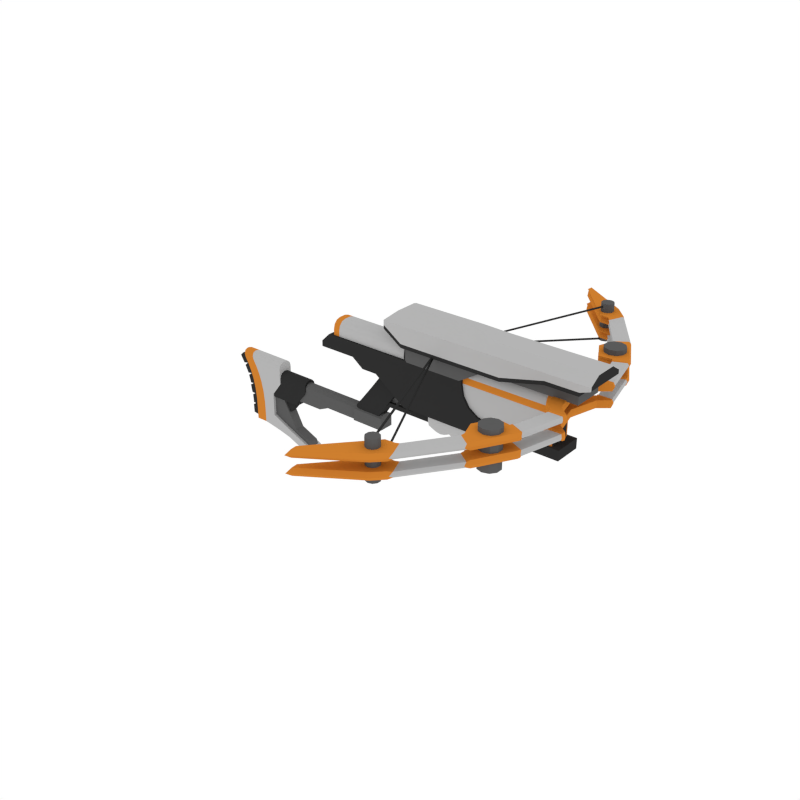 # Source: Crossbow_1.blend  (saved by Blender 2.79.0; exported with 4.5.12 LTS)
import bpy
from mathutils import Matrix  # noqa: F401  (used for matrix-valued properties, if any)

bpy.ops.wm.read_factory_settings(use_empty=True)
scene = bpy.context.scene
scene.name = 'Scene'

# ---- collections
col_collection_1 = bpy.data.collections.new('Collection 1'); scene.collection.children.link(col_collection_1)

# ---- materials (node trees are filled in below, after node groups)
mat_black = bpy.data.materials.new('Black')
mat_black.alpha_threshold = 0.0
mat_black.diffuse_color = (0.0291, 0.0291, 0.0291, 1.0)
mat_black.roughness = 0.5
mat_grey = bpy.data.materials.new('Grey')
mat_grey.alpha_threshold = 0.0
mat_grey.diffuse_color = (0.1025, 0.1025, 0.1025, 1.0)
mat_grey.roughness = 0.5
mat_white = bpy.data.materials.new('White')
mat_white.alpha_threshold = 0.0
mat_white.diffuse_color = (0.4575, 0.4575, 0.4575, 1.0)
mat_white.roughness = 0.5
mat_main = bpy.data.materials.new('Main')
mat_main.alpha_threshold = 0.0
mat_main.diffuse_color = (0.6152, 0.2113, 0.02862, 1.0)
mat_main.roughness = 0.5

# ---- node groups
ng_auto_smooth = bpy.data.node_groups.new('Auto Smooth', 'GeometryNodeTree')
_s = ng_auto_smooth.interface.new_socket(name='Geometry', in_out='OUTPUT', socket_type='NodeSocketGeometry')
_s = ng_auto_smooth.interface.new_socket(name='Geometry', in_out='INPUT', socket_type='NodeSocketGeometry')
_s = ng_auto_smooth.interface.new_socket(name='Angle', in_out='INPUT', socket_type='NodeSocketFloat')
_s.subtype = 'ANGLE'
_s.min_value = 0.0
_s.max_value = 3.142
ng_auto_smooth.is_modifier = True
_N = ng_auto_smooth.nodes; _L = ng_auto_smooth.links
n0 = _N.new('NodeGroupOutput'); n0.name = 'Group Output'; n0.location = (480, -100)
n1 = _N.new('NodeGroupInput'); n1.name = 'Group Input'; n1.location = (-420, -300)
n2 = _N.new('NodeGroupInput'); n2.name = 'Group Input.001'; n2.location = (-60, -100)
n3 = _N.new('GeometryNodeSetShadeSmooth'); n3.name = 'Set Shade Smooth'; n3.location = (120, -100)
n3.domain = 'EDGE'
n4 = _N.new('GeometryNodeSetShadeSmooth'); n4.name = 'Set Shade Smooth.001'; n4.location = (300, -100)
n5 = _N.new('GeometryNodeInputMeshEdgeAngle'); n5.name = 'Edge Angle'; n5.location = (-420, -220)
n6 = _N.new('GeometryNodeInputEdgeSmooth'); n6.name = 'Is Edge Smooth'; n6.location = (-60, -160)
n7 = _N.new('GeometryNodeInputShadeSmooth'); n7.name = 'Is Face Smooth'; n7.location = (-240, -340)
n8 = _N.new('FunctionNodeBooleanMath'); n8.name = 'Boolean Math'; n8.location = (-60, -220)
n9 = _N.new('FunctionNodeCompare'); n9.name = 'Compare'; n9.location = (-240, -180)
n9.operation = 'LESS_EQUAL'
_L.new(n5.outputs[0], n9.inputs[0])
_L.new(n4.outputs[0], n0.inputs[0])
_L.new(n1.outputs[1], n9.inputs[1])
_L.new(n9.outputs[0], n8.inputs[0])
_L.new(n7.outputs[0], n8.inputs[1])
_L.new(n2.outputs[0], n3.inputs[0])
_L.new(n6.outputs[0], n3.inputs[1])
_L.new(n3.outputs[0], n4.inputs[0])
_L.new(n8.outputs[0], n3.inputs[2])
n0.is_active_output = True

# ---- material node trees

# ---- world
world_world = bpy.data.worlds.new('World'); scene.world = world_world
world_world.color = (1.0, 1.0, 1.0)
world_world.use_sun_shadow = False
world_world.sun_shadow_jitter_overblur = 0.0
world_world.cycles.sampling_method = 'NONE'
world_world.cycles.sample_map_resolution = 256

# ---- meshes
me_cube_114 = bpy.data.meshes.new('Cube.114')
me_cube_114.from_pydata([(-0.09837, -0.02772, -0.1517), (-0.2051, -0.007678, -0.1048), (-0.2023, -0.0177, -0.107), (-0.1946, -0.02504, -0.113), (-0.184, -0.02772, -0.1211), (-0.1203, -0.0177, -0.002698), (-0.1125, -0.02504, -0.00868), (-0.102, -0.02772, -0.01685), (-0.0419, -0.02772, -0.07021), (-0.1231, -0.007678, -0.0005087), (-0.07921, -0.02772, -0.1277), (-0.1647, -0.007678, -0.05422), (-0.1619, -0.0177, -0.05641), (-0.1541, -0.02504, -0.0624), (-0.1436, -0.02772, -0.07057), (0.04728, -0.02772, 0.05169), (-0.03509, -0.007678, 0.1178), (-0.01399, -0.02772, 0.1015), (-0.03226, -0.0177, 0.1156), (-0.02454, -0.02504, 0.1096), (-0.09837, 0.02772, -0.1517), (-0.09837, 1.326e-09, -0.1517), (-0.2051, 1.326e-09, -0.1048), (-0.2051, 0.007678, -0.1048), (-0.2023, 0.0177, -0.107), (-0.1946, 0.02504, -0.113), (-0.184, 0.02772, -0.1211), (-0.0419, 1.326e-09, -0.07021), (-0.1203, 0.0177, -0.002698), (-0.1125, 0.02504, -0.00868), (-0.102, 0.02772, -0.01685), (-0.0419, 0.02772, -0.07021), (-0.1231, 1.326e-09, -0.0005087), (-0.1231, 0.007678, -0.0005087), (-0.07921, 0.02772, -0.1277), (-0.1647, 1.326e-09, -0.05422), (-0.1647, 0.007678, -0.05422), (-0.07921, 1.326e-09, -0.1277), (-0.1619, 0.0177, -0.05641), (-0.1541, 0.02504, -0.0624), (-0.1436, 0.02772, -0.07057), (-0.03509, 1.326e-09, 0.1178), (0.04728, 1.326e-09, 0.05169), (0.04728, 0.02772, 0.05169), (-0.03509, 0.007678, 0.1178), (-0.01399, 0.02772, 0.1015), (-0.03226, 0.0177, 0.1156), (-0.02454, 0.02504, 0.1096), (0.5268, -0.7396, 0.3046), (0.5308, -0.7396, 0.3023), (0.5308, -0.7396, 0.2976), (0.5268, -0.7396, 0.2952), (0.5227, -0.7396, 0.2976), (0.5227, -0.7396, 0.3023), (0.2213, -0.0008914, 0.279), (0.2254, -0.0008914, 0.2769), (0.2254, -0.0008914, 0.2729), (0.2213, -0.0008914, 0.2708), (0.2172, -0.0008914, 0.2729), (0.2172, -0.0008914, 0.2769), (0.5268, -0.7396, 0.1565), (0.5308, -0.7396, 0.1541), (0.5308, -0.7396, 0.1494), (0.5268, -0.7396, 0.1471), (0.5227, -0.7396, 0.1494), (0.5227, -0.7396, 0.1541), (0.2213, -0.0008914, 0.269), (0.2254, -0.0008914, 0.267), (0.2254, -0.0008914, 0.2629), (0.2213, -0.0008914, 0.2608), (0.2172, -0.0008914, 0.2629), (0.2172, -0.0008914, 0.267), (0.2512, -0.07322, 0.276), (0.2553, -0.07322, 0.2739), (0.2553, -0.07322, 0.2698), (0.2512, -0.07322, 0.2677), (0.2471, -0.07322, 0.2698), (0.2471, -0.07322, 0.2739), (0.2513, -0.07348, 0.2821), (0.2554, -0.07348, 0.2801), (0.2554, -0.07348, 0.2759), (0.2513, -0.07348, 0.2738), (0.2472, -0.07348, 0.2759), (0.2472, -0.07348, 0.2801), (0.5268, 0.7397, 0.3046), (0.5308, 0.7397, 0.3023), (0.5308, 0.7397, 0.2976), (0.5268, 0.7397, 0.2952), (0.5227, 0.7397, 0.2976), (0.5227, 0.7397, 0.3023), (0.2213, 0.000987, 0.279), (0.2254, 0.000987, 0.2769), (0.2254, 0.000987, 0.2729), (0.2213, 0.000987, 0.2708), (0.2172, 0.000987, 0.2729), (0.2172, 0.000987, 0.2769), (0.5268, 0.7397, 0.1565), (0.5308, 0.7397, 0.1541), (0.5308, 0.7397, 0.1494), (0.5268, 0.7397, 0.1471), (0.5227, 0.7397, 0.1494), (0.5227, 0.7397, 0.1541), (0.2213, 0.000987, 0.269), (0.2254, 0.000987, 0.267), (0.2254, 0.000987, 0.2629), (0.2213, 0.000987, 0.2608), (0.2172, 0.000987, 0.2629), (0.2172, 0.000987, 0.267), (0.2512, 0.07332, 0.276), (0.2553, 0.07332, 0.2739), (0.2553, 0.07332, 0.2698), (0.2512, 0.07332, 0.2677), (0.2471, 0.07332, 0.2698), (0.2471, 0.07332, 0.2739), (0.2513, 0.07358, 0.2821), (0.2554, 0.07358, 0.2801), (0.2554, 0.07358, 0.2759), (0.2513, 0.07358, 0.2738), (0.2472, 0.07358, 0.2759), (0.2472, 0.07358, 0.2801), (0.02342, -0.09944, 0.3734), (0.9546, -0.09944, 0.3734), (0.02342, -0.09944, 0.3364), (0.9121, -0.09944, 0.326), (0.1091, -0.09944, 0.3734), (0.1091, -0.09944, 0.2786), (0.5224, -0.09944, 0.3734), (0.4868, -0.09944, 0.2786), (0.575, -0.09944, 0.3734), (0.575, -0.09944, 0.2786), (0.7683, -0.09944, 0.3734), (0.7683, -0.09944, 0.326), (0.1091, -0.05256, 0.1845), (0.3381, -0.05256, 0.1845), (0.9546, -0.09944, 0.357), (0.02342, -0.09944, 0.357), (0.1091, -0.09944, 0.357), (0.5224, -0.09944, 0.357), (0.575, -0.09944, 0.357), (0.7683, -0.09944, 0.357), (0.05523, -0.04933, 0.4053), (0.9546, -0.04933, 0.4053), (0.7683, -0.04933, 0.4053), (0.1091, -0.04933, 0.4053), (0.5224, -0.04933, 0.4053), (0.575, -0.04933, 0.4053), (0.09088, -0.01984, 0.4242), (0.1091, -0.01984, 0.4242), (0.4154, -0.01984, 0.4242), (0.1091, -0.07069, 0.2162), (0.3887, -0.07069, 0.2162), (0.9121, -0.09944, 0.3421), (0.1091, -0.09944, 0.2947), (0.4868, -0.09944, 0.2947), (0.575, -0.09944, 0.2947), (0.7683, -0.09944, 0.3421), (0.02342, -0.09944, 0.3525), (0.4868, -0.07069, 0.2786), (0.1091, -0.07069, 0.2786), (0.9545, -0.09271, 0.3734), (0.9545, -0.09271, 0.357), (0.9545, -0.0474, 0.403), (0.9163, -0.09271, 0.3435), (0.02342, -0.09168, 0.3734), (0.02342, -0.09168, 0.357), (0.05406, -0.04458, 0.4041), (0.02342, -0.09168, 0.3541), (0.5606, -0.09944, 0.3734), (0.5606, -0.09944, 0.2786), (0.5606, -0.09944, 0.357), (0.5606, -0.04933, 0.4053), (0.5606, -0.09944, 0.2947), (0.7805, -0.09944, 0.3734), (0.7805, -0.09944, 0.326), (0.7805, -0.09944, 0.357), (0.7805, -0.04933, 0.4053), (0.7805, -0.09944, 0.3421), (0.575, -0.08106, 0.3851), (0.7683, -0.08106, 0.3851), (0.03508, -0.08106, 0.3851), (0.1091, -0.08106, 0.3851), (0.9546, -0.08106, 0.3851), (0.5224, -0.08106, 0.3851), (0.9545, -0.0761, 0.3842), (0.03466, -0.07441, 0.3847), (0.5606, -0.08106, 0.3851), (0.7805, -0.08106, 0.3851), (0.8934, -0.06758, 0.3447), (0.4593, -0.06758, 0.3447), (0.8934, -0.06758, 0.2729), (0.4593, -0.06758, 0.2729), (0.02342, 0.09953, 0.3734), (0.9546, 0.09953, 0.3734), (0.02342, 0.09953, 0.3364), (0.9121, 0.09953, 0.326), (0.1091, 0.09953, 0.3734), (0.1091, 0.09953, 0.2786), (0.5224, 0.09953, 0.3734), (0.4868, 0.09953, 0.2786), (0.575, 0.09953, 0.3734), (0.575, 0.09953, 0.2786), (0.7683, 0.09953, 0.3734), (0.7683, 0.09953, 0.326), (0.1091, 0.05266, 0.1845), (0.3381, 0.05266, 0.1845), (0.9546, 0.09953, 0.357), (0.02342, 0.09953, 0.357), (0.1091, 0.09953, 0.357), (0.5224, 0.09953, 0.357), (0.575, 0.09953, 0.357), (0.7683, 0.09953, 0.357), (0.05523, 0.04942, 0.4053), (0.9546, 0.04942, 0.4053), (0.7683, 0.04942, 0.4053), (0.1091, 0.04942, 0.4053), (0.5224, 0.04942, 0.4053), (0.575, 0.04942, 0.4053), (0.09088, 0.01993, 0.4242), (0.1091, 0.01993, 0.4242), (0.4154, 0.01993, 0.4242), (0.1091, 0.07079, 0.2162), (0.3887, 0.07079, 0.2162), (0.9121, 0.09953, 0.3421), (0.1091, 0.09953, 0.2947), (0.4868, 0.09953, 0.2947), (0.575, 0.09953, 0.2947), (0.7683, 0.09953, 0.3421), (0.02342, 0.09953, 0.3525), (0.4868, 0.07079, 0.2786), (0.1091, 0.07079, 0.2786), (0.9545, 0.0928, 0.3734), (0.9545, 0.0928, 0.357), (0.9545, 0.0475, 0.403), (0.9163, 0.0928, 0.3435), (0.02342, 0.09177, 0.3734), (0.02342, 0.09177, 0.357), (0.05406, 0.04467, 0.4041), (0.02342, 0.09177, 0.3541), (0.5606, 0.09953, 0.3734), (0.5606, 0.09953, 0.2786), (0.5606, 0.09953, 0.357), (0.5606, 0.04942, 0.4053), (0.5606, 0.09953, 0.2947), (0.7805, 0.09953, 0.3734), (0.7805, 0.09953, 0.326), (0.7805, 0.09953, 0.357), (0.7805, 0.04942, 0.4053), (0.7805, 0.09953, 0.3421), (0.575, 0.08116, 0.3851), (0.7683, 0.08116, 0.3851), (0.03508, 0.08116, 0.3851), (0.1091, 0.08116, 0.3851), (0.9546, 0.08116, 0.3851), (0.5224, 0.08116, 0.3851), (0.9545, 0.07619, 0.3842), (0.03466, 0.0745, 0.3847), (0.5606, 0.08116, 0.3851), (0.7805, 0.08116, 0.3851), (0.02342, 4.779e-05, 0.3364), (0.9121, 4.779e-05, 0.326), (0.1091, 4.779e-05, 0.2786), (0.4868, 4.779e-05, 0.2786), (0.575, 4.779e-05, 0.2786), (0.7683, 4.779e-05, 0.326), (0.1091, 4.779e-05, 0.1845), (0.3381, 4.779e-05, 0.1845), (0.05523, 4.779e-05, 0.4053), (0.9546, 4.779e-05, 0.4053), (0.5224, 4.779e-05, 0.4053), (0.575, 4.779e-05, 0.4053), (0.7683, 4.779e-05, 0.4053), (0.09088, 4.779e-05, 0.4242), (0.1091, 4.779e-05, 0.4242), (0.4154, 4.779e-05, 0.4242), (0.1091, 4.779e-05, 0.2162), (0.3887, 4.779e-05, 0.2162), (0.02342, 4.779e-05, 0.3525), (0.9121, 4.779e-05, 0.3421), (0.4868, 4.779e-05, 0.2786), (0.1091, 4.779e-05, 0.2786), (0.9545, 4.779e-05, 0.3734), (0.9545, 4.779e-05, 0.357), (0.9545, 4.779e-05, 0.403), (0.9163, 4.779e-05, 0.3435), (0.02342, 4.779e-05, 0.3734), (0.02342, 4.779e-05, 0.357), (0.05406, 4.779e-05, 0.4041), (0.02342, 4.779e-05, 0.3541), (0.5606, 4.779e-05, 0.4053), (0.5606, 4.779e-05, 0.2786), (0.7805, 4.779e-05, 0.326), (0.7805, 4.779e-05, 0.4053), (0.03466, 4.779e-05, 0.3847), (0.9545, 4.779e-05, 0.3842), (0.8934, 0.06767, 0.3447), (0.4593, 0.06767, 0.3447), (0.8934, 4.779e-05, 0.3447), (0.4593, 4.779e-05, 0.3447), (0.8934, 4.779e-05, 0.2729), (0.8934, 0.06767, 0.2729), (0.4593, 0.06767, 0.2729), (0.4593, 4.779e-05, 0.2729), (0.7635, -0.3657, 0.1302), (0.7635, -0.3657, 0.2981), (0.7904, -0.3744, 0.1302), (0.7904, -0.3744, 0.2981), (0.8071, -0.3973, 0.1302), (0.8071, -0.3973, 0.2981), (0.8071, -0.4256, 0.1302), (0.8071, -0.4256, 0.2981), (0.7904, -0.4485, 0.1302), (0.7904, -0.4485, 0.2981), (0.7635, -0.4573, 0.1302), (0.7635, -0.4573, 0.2981), (0.7366, -0.4485, 0.1302), (0.7366, -0.4485, 0.2981), (0.72, -0.4256, 0.1302), (0.72, -0.4256, 0.2981), (0.72, -0.3973, 0.1302), (0.72, -0.3973, 0.2981), (0.7366, -0.3744, 0.1302), (0.7366, -0.3744, 0.2981), (0.5316, -0.721, 0.1474), (0.5316, -0.721, 0.3149), (0.5481, -0.7263, 0.1474), (0.5481, -0.7263, 0.3149), (0.5582, -0.7403, 0.1474), (0.5582, -0.7403, 0.3149), (0.5582, -0.7577, 0.1474), (0.5582, -0.7577, 0.3149), (0.5481, -0.7717, 0.1474), (0.5481, -0.7717, 0.3149), (0.5316, -0.777, 0.1474), (0.5316, -0.777, 0.3149), (0.5151, -0.7717, 0.1474), (0.5151, -0.7717, 0.3149), (0.5049, -0.7577, 0.1474), (0.5049, -0.7577, 0.3149), (0.5049, -0.7403, 0.1474), (0.5049, -0.7403, 0.3149), (0.5151, -0.7263, 0.1474), (0.5151, -0.7263, 0.3149), (0.7635, 0.3657, 0.1302), (0.7635, 0.3657, 0.2981), (0.7904, 0.3744, 0.1302), (0.7904, 0.3744, 0.2981), (0.8071, 0.3973, 0.1302), (0.8071, 0.3973, 0.2981), (0.8071, 0.4256, 0.1302), (0.8071, 0.4256, 0.2981), (0.7904, 0.4485, 0.1302), (0.7904, 0.4485, 0.2981), (0.7635, 0.4573, 0.1302), (0.7635, 0.4573, 0.2981), (0.7366, 0.4485, 0.1302), (0.7366, 0.4485, 0.2981), (0.72, 0.4256, 0.1302), (0.72, 0.4256, 0.2981), (0.72, 0.3973, 0.1302), (0.72, 0.3973, 0.2981), (0.7366, 0.3744, 0.1302), (0.7366, 0.3744, 0.2981), (0.5316, 0.721, 0.1474), (0.5316, 0.721, 0.3149), (0.5481, 0.7263, 0.1474), (0.5481, 0.7263, 0.3149), (0.5582, 0.7403, 0.1474), (0.5582, 0.7403, 0.3149), (0.5582, 0.7577, 0.1474), (0.5582, 0.7577, 0.3149), (0.5481, 0.7717, 0.1474), (0.5481, 0.7717, 0.3149), (0.5316, 0.777, 0.1474), (0.5316, 0.777, 0.3149), (0.5151, 0.7717, 0.1474), (0.5151, 0.7717, 0.3149), (0.5049, 0.7577, 0.1474), (0.5049, 0.7577, 0.3149), (0.5049, 0.7403, 0.1474), (0.5049, 0.7403, 0.3149), (0.5151, 0.7263, 0.1474), (0.5151, 0.7263, 0.3149), (-0.782, -0.02559, -0.3533), (-0.782, 0.02559, -0.3533), (-0.8194, -0.02559, -0.3543), (-0.8194, 0.02559, -0.3543), (-0.7781, -0.02559, -0.2975), (-0.7825, -0.02559, -0.2398), (-0.7893, -0.02559, -0.1831), (-0.8036, -0.02559, -0.132), (-0.8264, -0.02559, -0.08521), (-0.8448, -0.02559, -0.05371), (-0.8448, 0.02559, -0.05371), (-0.8264, 0.02559, -0.08521), (-0.8036, 0.02559, -0.132), (-0.7893, 0.02559, -0.1831), (-0.7825, 0.02559, -0.2398), (-0.7781, 0.02559, -0.2975), (-0.8192, -0.02559, -0.302), (-0.8217, -0.02559, -0.2499), (-0.8293, -0.02559, -0.1991), (-0.8427, -0.02559, -0.151), (-0.8649, -0.02559, -0.1052), (-0.891, -0.02559, -0.06063), (-0.891, 0.02559, -0.06063), (-0.8649, 0.02559, -0.1052), (-0.8427, 0.02559, -0.151), (-0.8293, 0.02559, -0.1991), (-0.8217, 0.02559, -0.2499), (-0.8192, 0.02559, -0.302), (-0.8406, -0.02559, -0.3502), (-0.8417, -0.02559, -0.311), (-0.8417, 0.02559, -0.311), (-0.8406, 0.02559, -0.3502), (-0.84, -0.02559, -0.2996), (-0.8428, -0.02559, -0.2599), (-0.8428, 0.02559, -0.2599), (-0.84, 0.02559, -0.2996), (-0.8458, -0.02559, -0.2496), (-0.853, -0.02559, -0.2125), (-0.853, 0.02559, -0.2125), (-0.8458, 0.02559, -0.2496), (-0.8509, -0.02559, -0.2016), (-0.8616, -0.02559, -0.1655), (-0.8616, 0.02559, -0.1655), (-0.8509, 0.02559, -0.2016), (-0.864, -0.02559, -0.1552), (-0.8812, -0.02559, -0.1205), (-0.8812, 0.02559, -0.1205), (-0.864, 0.02559, -0.1552), (-0.8873, -0.02559, -0.1101), (-0.9072, -0.02559, -0.07587), (-0.9072, 0.02559, -0.07587), (-0.8873, 0.02559, -0.1101), (0.36, -0.05291, 0.05233), (0.7882, -0.05291, 0.05233), (0.36, -0.05291, 0.2215), (0.36, -0.008126, 0.2722), (0.36, -0.04691, 0.2468), (0.36, -0.03052, 0.2654), (0.7882, -0.008126, 0.2722), (0.7882, -0.05291, 0.2215), (0.7882, -0.03052, 0.2654), (0.7882, -0.04691, 0.2468), (0.36, 0.05291, 0.05233), (0.7882, 0.05291, 0.05233), (0.7882, 5.424e-10, 0.2722), (0.36, 5.423e-10, 0.2722), (0.36, 5.423e-10, 0.05233), (0.36, 0.05291, 0.2215), (0.36, 0.008126, 0.2722), (0.36, 0.04691, 0.2468), (0.36, 0.03052, 0.2654), (0.7882, 0.008126, 0.2722), (0.7882, 0.05291, 0.2215), (0.7882, 0.03052, 0.2654), (0.7882, 0.04691, 0.2468), (0.7882, -0.04166, 0.2431), (0.7882, -0.04699, 0.2205), (0.7882, -0.0271, 0.2595), (0.7882, -0.007216, 0.2656), (0.7882, -0.04699, 0.06139), (0.7882, 5.853e-10, 0.2656), (0.7882, 0.04166, 0.2431), (0.7882, 0.04699, 0.2205), (0.7882, 0.0271, 0.2595), (0.7882, 0.007216, 0.2656), (0.7882, 0.04699, 0.06139), (0.2152, -0.05582, 0.03147), (0.6152, -0.05582, 0.03147), (0.2152, -0.05582, -0.02472), (0.2152, -0.008572, -0.07197), (0.2152, -0.04949, -0.04835), (0.2152, -0.0322, -0.06564), (0.6152, -0.008572, -0.07197), (0.6152, -0.05582, -0.02472), (0.6152, -0.0322, -0.06564), (0.6152, -0.04949, -0.04835), (0.2152, 0.05582, 0.03147), (0.6152, 0.05582, 0.03147), (0.6152, 4.894e-10, -0.07197), (0.2152, 4.894e-10, -0.07197), (0.2152, 4.894e-10, 0.03147), (0.2152, 0.05582, -0.02472), (0.2152, 0.008572, -0.07197), (0.2152, 0.04949, -0.04835), (0.2152, 0.0322, -0.06564), (0.6152, 0.008572, -0.07197), (0.6152, 0.05582, -0.02472), (0.6152, 0.0322, -0.06564), (0.6152, 0.04949, -0.04835), (0.6152, -0.04395, -0.04483), (0.6152, -0.04957, -0.02385), (0.6152, -0.02859, -0.06018), (0.6152, -0.007613, -0.06581), (0.6152, -0.04957, 0.03147), (0.6152, 5.347e-10, -0.06581), (0.6152, 0.04395, -0.04483), (0.6152, 0.04957, -0.02385), (0.6152, 0.02859, -0.06018), (0.6152, 0.007613, -0.06581), (0.6152, 0.04957, 0.03147), (0.5708, -0.05582, 0.03147), (0.4819, -0.05582, 0.03147), (0.393, -0.05582, 0.03147), (0.3041, -0.05582, 0.03147), (0.5708, -0.04949, -0.04835), (0.4819, -0.04949, -0.04835), (0.393, -0.04949, -0.04835), (0.3041, -0.04949, -0.04835), (0.5708, -0.0322, -0.06564), (0.4819, -0.0322, -0.06564), (0.393, -0.0322, -0.06564), (0.3041, -0.0322, -0.06564), (0.5708, -0.008572, -0.07197), (0.4819, -0.008572, -0.07197), (0.393, -0.008572, -0.07197), (0.3041, -0.008572, -0.07197), (0.5708, 0.05582, 0.03147), (0.4819, 0.05582, 0.03147), (0.393, 0.05582, 0.03147), (0.3041, 0.05582, 0.03147), (0.5708, 0.04949, -0.04835), (0.4819, 0.04949, -0.04835), (0.393, 0.04949, -0.04835), (0.3041, 0.04949, -0.04835), (0.5708, 0.0322, -0.06564), (0.4819, 0.0322, -0.06564), (0.393, 0.0322, -0.06564), (0.3041, 0.0322, -0.06564), (0.5708, 0.008572, -0.07197), (0.4819, 0.008572, -0.07197), (0.393, 0.008572, -0.07197), (0.3041, 0.008572, -0.07197), (0.3041, 4.894e-10, -0.07197), (0.393, 4.894e-10, -0.07197), (0.4819, 4.894e-10, -0.07197), (0.5708, 4.894e-10, -0.07197), (0.3041, -0.05582, -0.02472), (0.393, -0.05582, -0.02472), (0.4819, -0.05582, -0.02472), (0.5708, -0.05582, -0.02472), (0.3041, 0.05582, -0.02472), (0.393, 0.05582, -0.02472), (0.4819, 0.05582, -0.02472), (0.5708, 0.05582, -0.02472), (0.5467, -0.05582, 0.03147), (0.506, -0.05582, 0.03147), (0.5263, -0.05582, 0.03147), (0.4578, -0.05582, 0.03147), (0.4171, -0.05582, 0.03147), (0.4374, -0.05582, 0.03147), (0.3689, -0.05582, 0.03147), (0.3282, -0.05582, 0.03147), (0.3485, -0.05582, 0.03147), (0.28, -0.05582, 0.03147), (0.2393, -0.05582, 0.03147), (0.2596, -0.05582, 0.03147), (0.506, -0.04949, -0.05917), (0.5466, -0.04949, -0.05917), (0.5263, -0.04949, -0.06294), (0.4171, -0.04949, -0.05917), (0.4577, -0.04949, -0.05917), (0.4374, -0.04949, -0.06294), (0.3282, -0.04949, -0.05917), (0.3688, -0.04949, -0.05917), (0.3485, -0.04949, -0.06294), (0.2393, -0.04949, -0.05917), (0.2799, -0.04949, -0.05917), (0.2596, -0.04949, -0.06294), (0.506, -0.0322, -0.07647), (0.5466, -0.0322, -0.07647), (0.5263, -0.0322, -0.08024), (0.4171, -0.0322, -0.07647), (0.4577, -0.0322, -0.07647), (0.4374, -0.0322, -0.08024), (0.3282, -0.0322, -0.07647), (0.3688, -0.0322, -0.07647), (0.3485, -0.0322, -0.08024), (0.2393, -0.0322, -0.07647), (0.2799, -0.0322, -0.07647), (0.2596, -0.0322, -0.08024), (0.5466, -0.008572, -0.0828), (0.506, -0.008572, -0.0828), (0.5263, -0.008572, -0.08657), (0.4577, -0.008572, -0.0828), (0.4171, -0.008572, -0.0828), (0.4374, -0.008572, -0.08657), (0.3688, -0.008572, -0.0828), (0.3282, -0.008572, -0.0828), (0.3485, -0.008572, -0.08657), (0.2799, -0.008572, -0.0828), (0.2393, -0.008572, -0.0828), (0.2596, -0.008572, -0.08657), (0.506, 0.05582, 0.03147), (0.5467, 0.05582, 0.03147), (0.5263, 0.05582, 0.03147), (0.4171, 0.05582, 0.03147), (0.4578, 0.05582, 0.03147), (0.4374, 0.05582, 0.03147), (0.3282, 0.05582, 0.03147), (0.3689, 0.05582, 0.03147), (0.3485, 0.05582, 0.03147), (0.2393, 0.05582, 0.03147), (0.28, 0.05582, 0.03147), (0.2596, 0.05582, 0.03147), (0.5466, 0.04949, -0.05917), (0.506, 0.04949, -0.05917), (0.5263, 0.04949, -0.06294), (0.4577, 0.04949, -0.05917), (0.4171, 0.04949, -0.05917), (0.4374, 0.04949, -0.06294), (0.3688, 0.04949, -0.05917), (0.3282, 0.04949, -0.05917), (0.3485, 0.04949, -0.06294), (0.2799, 0.04949, -0.05917), (0.2393, 0.04949, -0.05917), (0.2596, 0.04949, -0.06294), (0.5466, 0.0322, -0.07647), (0.506, 0.0322, -0.07647), (0.5263, 0.0322, -0.08024), (0.4577, 0.0322, -0.07647), (0.4171, 0.0322, -0.07647), (0.4374, 0.0322, -0.08024), (0.3688, 0.0322, -0.07647), (0.3282, 0.0322, -0.07647), (0.3485, 0.0322, -0.08024), (0.2799, 0.0322, -0.07647), (0.2393, 0.0322, -0.07647), (0.2596, 0.0322, -0.08024), (0.506, 0.008572, -0.0828), (0.5466, 0.008572, -0.0828), (0.5263, 0.008572, -0.08657), (0.4171, 0.008572, -0.0828), (0.4577, 0.008572, -0.0828), (0.4374, 0.008572, -0.08657), (0.3282, 0.008572, -0.0828), (0.3688, 0.008572, -0.0828), (0.3485, 0.008572, -0.08657), (0.2393, 0.008572, -0.0828), (0.2799, 0.008572, -0.0828), (0.2596, 0.008572, -0.08657), (0.2393, 4.894e-10, -0.0828), (0.2799, 4.894e-10, -0.0828), (0.2596, 4.894e-10, -0.08657), (0.3282, 4.894e-10, -0.0828), (0.3688, 4.894e-10, -0.0828), (0.3485, 4.894e-10, -0.08657), (0.4171, 4.894e-10, -0.0828), (0.4577, 4.894e-10, -0.0828), (0.4374, 4.894e-10, -0.08657), (0.506, 4.894e-10, -0.0828), (0.5466, 4.894e-10, -0.0828), (0.5263, 4.894e-10, -0.08657), (0.2393, -0.05582, -0.02472), (0.28, -0.05582, -0.02472), (0.2596, -0.05582, -0.02472), (0.3282, -0.05582, -0.02472), (0.3689, -0.05582, -0.02472), (0.3485, -0.05582, -0.02472), (0.4171, -0.05582, -0.02472), (0.4578, -0.05582, -0.02472), (0.4374, -0.05582, -0.02472), (0.506, -0.05582, -0.02472), (0.5467, -0.05582, -0.02472), (0.5263, -0.05582, -0.02472), (0.2393, 0.05582, -0.02472), (0.28, 0.05582, -0.02472), (0.2596, 0.05582, -0.02472), (0.3282, 0.05582, -0.02472), (0.3689, 0.05582, -0.02472), (0.3485, 0.05582, -0.02472), (0.4171, 0.05582, -0.02472), (0.4578, 0.05582, -0.02472), (0.4374, 0.05582, -0.02472), (0.506, 0.05582, -0.02472), (0.5467, 0.05582, -0.02472), (0.5263, 0.05582, -0.02472), (0.2152, 6.126e-10, -0.0687), (0.2152, 6.126e-10, 0.02601), (0.2152, -0.05111, 0.02601), (0.2152, -0.04531, -0.04707), (0.2152, -0.05111, -0.02544), (0.2152, -0.02948, -0.06291), (0.2152, -0.007849, -0.0687), (0.2152, 0.05111, 0.02601), (0.2152, 0.04531, -0.04707), (0.2152, 0.05111, -0.02544), (0.2152, 0.02948, -0.06291), (0.2152, 0.007849, -0.0687), (0.7523, -0.05291, 0.05233), (0.7523, -0.04691, 0.2468), (0.7523, -0.03052, 0.2654), (0.7523, -0.008126, 0.2722), (0.7523, 0.05291, 0.05233), (0.7523, 0.04691, 0.2468), (0.7523, 0.03052, 0.2654), (0.7523, 0.008126, 0.2722), (0.7523, 5.424e-10, 0.2722), (0.7523, -0.05291, 0.2215), (0.7523, 0.05291, 0.2215), (0.36, -0.05291, 0.1917), (0.7882, -0.05291, 0.1917), (0.7882, -0.04699, 0.1925), (0.7523, -0.05291, 0.1917), (0.36, 0.05291, 0.1919), (0.7882, 0.05291, 0.1919), (0.7882, 0.04699, 0.1924), (0.7523, 0.05291, 0.1919), (-0.8058, -0.03497, -0.3674), (-0.8058, -0.03497, -0.3125), (-0.6955, -0.03497, -0.3151), (-0.4747, -0.03497, -0.4155), (-0.4663, -0.03497, -0.457), (-0.6955, -0.03497, -0.2622), (-0.6473, -0.03497, -0.09862), (-0.6955, -0.03497, -0.2072), (-0.6473, -0.03497, -0.144), (-0.8487, -0.03497, -0.1006), (-0.8067, -0.03497, -0.2682), (-0.8228, -0.03497, -0.1662), (-0.8124, -0.03497, -0.2143), (-0.5922, -0.03497, -0.3642), (-0.6054, -0.03497, -0.3986), (-0.8835, -0.004702, -0.04214), (-0.8655, -0.03492, -0.07236), (-0.8811, -0.01981, -0.04619), (-0.8745, -0.03087, -0.05725), (-0.6473, -0.03492, -0.07236), (-0.6473, -0.004702, -0.04214), (-0.6473, -0.03087, -0.05725), (-0.6473, -0.01981, -0.04619), (-0.7053, -0.02268, -0.3246), (-0.4779, -0.02268, -0.4275), (-0.5705, -0.02268, -0.3871), (-0.7053, -0.02268, -0.2249), (-0.4864, -0.02268, -0.3901), (-0.5705, -0.02268, -0.3534), (-0.6379, -0.02268, -0.3559), (-0.6379, -0.02268, -0.2249), (-0.7533, -0.03497, -0.3125), (-0.7533, -0.03497, -0.3674), (-0.7962, -0.03497, -0.1006), (-0.7704, -0.03497, -0.1662), (-0.7599, -0.03497, -0.2143), (-0.7543, -0.03497, -0.2682), (-0.831, -0.004702, -0.04214), (-0.8286, -0.01981, -0.04619), (-0.822, -0.03087, -0.05725), (-0.813, -0.03492, -0.07236), (-0.834, -0.03497, -0.1334), (-0.6473, -0.03497, -0.1213), (-0.7816, -0.03497, -0.1334), (-0.6643, -0.03497, -0.3837), (-0.7369, -0.03497, -0.3696), (-0.8058, 0.03497, -0.3674), (-0.8058, 0.03497, -0.3125), (-0.6955, 0.03497, -0.3151), (-0.4747, 0.03497, -0.4155), (-0.4663, 0.03497, -0.457), (-0.8058, 6.193e-08, -0.3674), (-0.8835, 6.193e-08, -0.04214), (-0.6955, 6.193e-08, -0.3151), (-0.8058, 6.193e-08, -0.3125), (-0.4747, 6.193e-08, -0.4155), (-0.4663, 6.193e-08, -0.457), (-0.6473, 6.193e-08, -0.04214), (-0.8487, 6.193e-08, -0.1006), (-0.8067, 6.193e-08, -0.2682), (-0.8228, 6.193e-08, -0.1662), (-0.8124, 6.193e-08, -0.2143), (-0.6955, 6.193e-08, -0.2622), (-0.6473, 6.193e-08, -0.09862), (-0.6955, 6.193e-08, -0.2072), (-0.6473, 6.193e-08, -0.144), (-0.6955, 0.03497, -0.2622), (-0.6473, 0.03497, -0.09862), (-0.6955, 0.03497, -0.2072), (-0.6473, 0.03497, -0.144), (-0.8487, 0.03497, -0.1006), (-0.8067, 0.03497, -0.2682), (-0.8228, 0.03497, -0.1662), (-0.8124, 0.03497, -0.2143), (-0.5922, 0.03497, -0.3642), (-0.6054, 0.03497, -0.3986), (-0.5922, 6.193e-08, -0.3642), (-0.6054, 6.193e-08, -0.3986), (-0.8835, 0.004702, -0.04214), (-0.8655, 0.03492, -0.07236), (-0.8811, 0.01981, -0.04619), (-0.8745, 0.03087, -0.05725), (-0.6473, 0.03492, -0.07236), (-0.6473, 0.004702, -0.04214), (-0.6473, 0.03087, -0.05725), (-0.6473, 0.01981, -0.04619), (-0.7053, 0.02268, -0.3246), (-0.4779, 0.02268, -0.4275), (-0.7053, 6.193e-08, -0.3246), (-0.4779, 6.193e-08, -0.4275), (-0.5705, 0.02268, -0.3871), (-0.5705, 6.193e-08, -0.3871), (-0.7053, 6.193e-08, -0.2249), (-0.7053, 0.02268, -0.2249), (-0.4864, 6.193e-08, -0.3901), (-0.4864, 0.02268, -0.3901), (-0.5705, 0.02268, -0.3534), (-0.5705, 6.193e-08, -0.3534), (-0.6379, 0.02268, -0.3559), (-0.6379, 6.193e-08, -0.3559), (-0.6379, 0.02268, -0.2249), (-0.6379, 6.193e-08, -0.2249), (-0.831, 6.193e-08, -0.04214), (-0.7533, 0.03497, -0.3125), (-0.7533, 0.03497, -0.3674), (-0.7533, 6.193e-08, -0.3674), (-0.7962, 0.03497, -0.1006), (-0.7704, 0.03497, -0.1662), (-0.7599, 0.03497, -0.2143), (-0.7543, 0.03497, -0.2682), (-0.831, 0.004702, -0.04214), (-0.8286, 0.01981, -0.04619), (-0.822, 0.03087, -0.05725), (-0.813, 0.03492, -0.07236), (-0.834, 6.193e-08, -0.1334), (-0.834, 0.03497, -0.1334), (-0.6473, 0.03497, -0.1213), (-0.6473, 6.193e-08, -0.1213), (-0.7816, 0.03497, -0.1334), (-0.6643, 0.03497, -0.3837), (-0.7369, 0.03497, -0.3696), (-0.7369, 6.193e-08, -0.3696), (-0.6643, 6.193e-08, -0.3837), (-0.02585, -0.0239, -0.03252), (0.2481, -0.0239, 0.03371), (0.1433, -0.0239, 0.03371), (0.103, -0.0239, -0.03252), (0.1433, -0.0239, 0.007796), (0.1184, -0.0239, -0.02945), (0.1315, -0.0239, -0.02071), (0.1402, -0.0239, -0.007633), (0.2481, -0.0239, 0.007796), (0.2481, -0.0239, -0.007633), (0.2481, -0.0239, -0.02071), (0.2481, -0.0239, -0.02945), (0.2481, -0.0239, -0.03252), (-0.02585, -0.0239, -0.05229), (0.103, -0.0239, -0.05229), (0.2481, -0.0239, -0.05229), (-0.03562, -0.01089, 0.0426), (-0.03562, -0.01089, -0.03415), (0.04098, -0.01089, -0.03415), (0.04098, -0.01089, 0.0426), (0.03539, -0.01089, -0.02327), (0.03355, -0.01089, 0.01905), (0.03141, -0.01089, -0.009856), (0.03141, -0.01089, 0.005634), (-0.03562, -0.01089, 0.01905), (-0.03562, -0.01089, -0.02327), (-0.03562, -0.01089, 0.004943), (-0.03562, -0.01089, -0.009164), (0.2481, 9.906e-10, -0.02071), (-0.02585, 0.02391, -0.03252), (0.2481, 0.02391, 0.03371), (0.103, 9.906e-10, -0.05229), (0.1315, 9.906e-10, -0.02071), (0.1433, 0.02391, 0.03371), (0.103, 0.02391, -0.03252), (0.1433, 0.02391, 0.007796), (0.1184, 0.02391, -0.02945), (0.1315, 0.02391, -0.02071), (0.1402, 0.02391, -0.007633), (0.2481, 9.906e-10, -0.03252), (0.103, 9.906e-10, -0.03252), (0.2481, 0.02391, 0.007796), (0.2481, 0.02391, -0.007633), (0.1402, 9.906e-10, -0.007633), (0.2481, 0.02391, -0.02071), (0.1433, 9.906e-10, 0.007796), (0.2481, 0.02391, -0.02945), (0.1184, 9.906e-10, -0.02945), (0.2481, 0.02391, -0.03252), (0.2481, 9.906e-10, -0.02945), (-0.02585, 0.02391, -0.05229), (0.103, 0.02391, -0.05229), (0.2481, 0.02391, -0.05229), (0.2481, 9.906e-10, -0.007633), (0.2481, 9.906e-10, 0.007796), (-0.02585, 9.906e-10, -0.05229), (-0.02585, 9.906e-10, -0.03252), (0.1433, 9.906e-10, 0.03371), (0.2481, 9.906e-10, 0.03371), (0.2481, 9.906e-10, -0.05229), (-0.03562, 9.906e-10, 0.0426), (-0.03562, 0.01089, 0.0426), (-0.03562, 0.01089, -0.03415), (-0.03562, 9.906e-10, -0.03415), (0.04098, 9.906e-10, 0.0426), (0.04098, 9.906e-10, -0.03415), (0.04098, 0.01089, -0.03415), (0.04098, 0.01089, 0.0426), (0.03355, 9.906e-10, 0.01905), (0.03539, 9.906e-10, -0.02327), (0.03141, 9.906e-10, 0.005634), (0.03141, 9.906e-10, -0.009856), (0.03539, 0.01089, -0.02327), (0.03355, 0.01089, 0.01905), (0.03141, 0.01089, -0.009856), (0.03141, 0.01089, 0.005634), (-0.03562, 0.01089, 0.01905), (-0.03562, 0.01089, -0.02327), (-0.03562, 0.01089, 0.004943), (-0.03562, 0.01089, -0.009164), (-0.03562, 9.906e-10, -0.02327), (-0.03562, 9.906e-10, 0.01905), (-0.03562, 9.906e-10, -0.009164), (-0.03562, 9.906e-10, 0.004943), (-0.705, -0.01515, -0.1101), (-0.705, -0.01515, -0.2961), (-0.5793, -0.01515, -0.1101), (-0.6231, -0.01515, -0.2961), (-0.705, -0.01515, -0.2427), (-0.5793, -0.01515, -0.2427), (-0.5375, -0.02606, -0.1961), (-0.05252, -0.03488, -0.1733), (-0.5375, -0.02606, -0.1175), (-0.5375, -0.01328, -0.1037), (-0.05252, -0.01328, -0.1037), (-0.05252, -0.03488, -0.1175), (-0.6589, -0.01515, -0.2961), (-0.6589, -0.01515, -0.1101), (-0.6589, -0.01515, -0.2427), (-0.705, -0.01515, -0.3406), (-0.6589, -0.01515, -0.3406), (-0.705, -0.03121, -0.2203), (-0.5465, -0.03121, -0.2203), (-0.705, -0.03121, -0.119), (-0.705, -0.0023, -0.08773), (-0.705, -0.02734, -0.1034), (-0.705, -0.01676, -0.09192), (-0.4955, -0.0023, -0.08773), (-0.4955, -0.03121, -0.119), (-0.4955, -0.01676, -0.09192), (-0.4955, -0.02734, -0.1034), (-0.4138, -0.02606, -0.1961), (-0.4138, -0.02606, -0.1175), (-0.4138, -0.01328, -0.1037), (-0.3632, -0.02606, -0.1733), (-0.3632, -0.02606, -0.1175), (-0.3632, -0.01328, -0.1037), (-0.705, -0.03121, -0.1432), (-0.4955, -0.03121, -0.1432), (-0.705, -0.03121, -0.2063), (-0.5465, -0.03121, -0.2063), (-0.2109, -0.02606, -0.1733), (-0.2109, -0.02606, -0.1175), (-0.2109, -0.01328, -0.1037), (-0.2048, -0.03488, -0.1733), (-0.2048, -0.03488, -0.1175), (-0.2048, -0.01328, -0.1037), (-0.705, 0.01515, -0.1101), (-0.705, 0.01515, -0.2961), (-0.705, 6.081e-08, -0.1101), (-0.705, 6.081e-08, -0.2961), (-0.5793, 6.081e-08, -0.1101), (-0.5793, 0.01515, -0.1101), (-0.6231, 0.01515, -0.2961), (-0.6231, 6.081e-08, -0.2961), (-0.705, 0.01515, -0.2427), (-0.705, 6.081e-08, -0.2427), (-0.5793, 0.01515, -0.2427), (-0.5793, 6.081e-08, -0.2427), (-0.6589, 6.081e-08, -0.1101), (-0.6589, 6.081e-08, -0.2961), (-0.5375, 6.081e-08, -0.1961), (-0.5375, 0.02606, -0.1961), (-0.5375, 6.081e-08, -0.1037), (-0.05252, 6.081e-08, -0.1733), (-0.05252, 0.03488, -0.1733), (-0.05252, 6.081e-08, -0.1037), (-0.5375, 0.02606, -0.1175), (-0.5375, 0.01328, -0.1037), (-0.05252, 0.01328, -0.1037), (-0.05252, 0.03488, -0.1175), (-0.6589, 0.01515, -0.2961), (-0.6589, 0.01515, -0.1101), (-0.6589, 0.01515, -0.2427), (-0.705, 0.01515, -0.3406), (-0.705, 6.081e-08, -0.3406), (-0.6589, 0.01515, -0.3406), (-0.6589, 6.081e-08, -0.3406), (-0.705, 6.081e-08, -0.08773), (-0.705, 0.03121, -0.2203), (-0.705, 6.081e-08, -0.2203), (-0.4955, 6.081e-08, -0.08773), (-0.5465, 0.03121, -0.2203), (-0.5465, 6.081e-08, -0.2203), (-0.705, 0.03121, -0.119), (-0.705, 0.002301, -0.08773), (-0.705, 0.02734, -0.1034), (-0.705, 0.01676, -0.09192), (-0.4955, 0.002301, -0.08773), (-0.4955, 0.03121, -0.119), (-0.4955, 0.01676, -0.09192), (-0.4955, 0.02734, -0.1034), (-0.4138, 6.081e-08, -0.1037), (-0.4138, 0.02606, -0.1961), (-0.4138, 6.081e-08, -0.1961), (-0.4138, 0.02606, -0.1175), (-0.4138, 0.01328, -0.1037), (-0.3632, 0.02606, -0.1733), (-0.3632, 6.081e-08, -0.1733), (-0.3632, 0.02606, -0.1175), (-0.3632, 6.081e-08, -0.1037), (-0.3632, 0.01328, -0.1037), (-0.705, 0.03121, -0.1432), (-0.4955, 0.03121, -0.1432), (-0.705, 0.03121, -0.2063), (-0.5465, 0.03121, -0.2063), (-0.5465, 6.081e-08, -0.2063), (-0.2109, 0.02606, -0.1733), (-0.2109, 6.081e-08, -0.1733), (-0.2109, 0.02606, -0.1175), (-0.2109, 6.081e-08, -0.1037), (-0.2109, 0.01328, -0.1037), (-0.2048, 0.03488, -0.1733), (-0.2048, 6.081e-08, -0.1733), (-0.2048, 0.03488, -0.1175), (-0.2048, 6.081e-08, -0.1037), (-0.2048, 0.01328, -0.1037), (0.5623, -0.063, 0.06367), (0.3791, -0.063, 0.2067), (0.5032, -0.063, 0.06367), (0.3791, -0.063, 0.1878), (0.4557, -0.063, 0.07312), (0.4154, -0.063, 0.1), (0.3885, -0.063, 0.1403), (0.5623, -0.063, -0.003307), (-0.3479, -0.063, 0.1418), (0.09559, -0.063, -0.003307), (0.09559, -0.063, 0.2067), (-0.05295, -0.063, 0.1025), (-0.05295, -0.063, 0.2067), (0.7834, -0.063, 0.06367), (0.7834, -0.063, 0.01935), (0.6107, -0.063, 0.01935), (0.6107, -0.063, 0.06367), (0.7232, -0.063, 0.01935), (0.7232, -0.063, 0.06367), (0.09559, -0.008074, 0.2871), (0.09559, -0.063, 0.2322), (0.09559, -0.02909, 0.2829), (0.09559, -0.04691, 0.271), (0.09559, -0.05882, 0.2532), (0.3791, -0.063, 0.2322), (0.3791, -0.008074, 0.2871), (0.3791, -0.05882, 0.2532), (0.3791, -0.04691, 0.271), (0.3791, -0.02909, 0.2829), (-0.1244, -0.063, 0.1026), (-0.1244, -0.063, 0.2067), (-0.1777, -0.063, 0.1418), (-0.1777, -0.063, 0.2067), (0.1055, -0.0538, 0.2026), (-0.2874, -0.0538, 0.2026), (-0.2874, -0.01564, 0.2749), (-0.2874, -0.0538, 0.2323), (-0.2874, -0.03472, 0.2692), (-0.2874, -0.04869, 0.2536), (0.1055, -0.0538, 0.2323), (0.1055, -0.01564, 0.2749), (0.1055, -0.04869, 0.2536), (0.1055, -0.03472, 0.2692), (-0.3479, -0.063, 0.1676), (-0.3088, -0.063, 0.2067), (-0.2874, -0.04951, 0.209), (-0.2874, -0.03289, 0.2654), (-0.2874, -0.01627, 0.2702), (-0.2874, -0.04505, 0.2522), (-0.2874, -0.04951, 0.2342), (0.344, -0.063, 0.2067), (0.344, -0.008074, 0.2871), (0.344, -0.02909, 0.2829), (0.344, -0.04691, 0.271), (0.344, -0.05882, 0.2532), (0.344, -0.063, 0.2322), (0.344, -0.063, -0.003307), (0.3294, -0.063, -0.003307), (0.3068, -0.063, -0.003307), (-0.2578, -0.0538, 0.2026), (-0.2578, -0.01564, 0.2749), (-0.2578, -0.03472, 0.2692), (-0.2578, -0.04869, 0.2536), (-0.2578, -0.0538, 0.2323), (0.8265, -0.063, 0.06367), (0.8265, -0.063, 0.01935), (0.3791, 9.906e-10, 0.2067), (0.5623, 9.906e-10, 0.06367), (0.5623, 0.063, 0.06367), (0.3791, 0.063, 0.2067), (0.5032, 0.063, 0.06367), (0.3791, 0.063, 0.1878), (0.4557, 0.063, 0.07312), (0.4154, 0.063, 0.1), (0.3885, 0.063, 0.1403), (0.3791, 9.906e-10, 0.1878), (0.5032, 9.906e-10, 0.06367), (0.3885, 9.906e-10, 0.1403), (0.4154, 9.906e-10, 0.1), (0.4557, 9.906e-10, 0.07312), (0.5623, 9.906e-10, -0.003307), (0.5623, 0.063, -0.003307), (-0.3479, 0.063, 0.1418), (-0.3479, 9.906e-10, 0.1418), (0.09559, 0.063, -0.003307), (0.09559, 9.906e-10, 0.2067), (0.09559, 0.063, 0.2067), (0.09559, 9.906e-10, -0.003307), (-0.05295, 9.906e-10, 0.1025), (-0.05295, 0.063, 0.1025), (-0.05295, 9.906e-10, 0.2067), (-0.05295, 0.063, 0.2067), (0.7834, 0.063, 0.06367), (0.7834, 9.906e-10, 0.06367), (0.7834, 9.906e-10, 0.01935), (0.7834, 0.063, 0.01935), (0.09559, 9.906e-10, 0.2871), (0.3791, 9.906e-10, 0.2871), (0.6107, 0.063, 0.01935), (0.6107, 9.906e-10, 0.01935), (0.6107, 0.063, 0.06367), (0.6107, 9.906e-10, 0.06367), (0.7232, 0.063, 0.01935), (0.7232, 0.063, 0.06367), (0.7232, 9.906e-10, 0.06367), (0.7232, 9.906e-10, 0.01935), (0.09559, 0.008074, 0.2871), (0.09559, 0.063, 0.2322), (0.09559, 0.02909, 0.2829), (0.09559, 0.04691, 0.271), (0.09559, 0.05882, 0.2532), (0.3791, 0.063, 0.2322), (0.3791, 0.008074, 0.2871), (0.3791, 0.05882, 0.2532), (0.3791, 0.04691, 0.271), (0.3791, 0.02909, 0.2829), (-0.1244, 9.906e-10, 0.1025), (-0.1244, 0.063, 0.1026), (-0.1244, 9.906e-10, 0.2067), (-0.1244, 0.063, 0.2067), (-0.1777, 9.906e-10, 0.1418), (-0.1777, 0.063, 0.1418), (-0.1777, 9.906e-10, 0.2067), (-0.1777, 0.063, 0.2067), (0.1055, 9.906e-10, 0.2026), (0.1055, 0.0538, 0.2026), (-0.2874, 9.906e-10, 0.2026), (-0.2874, 0.0538, 0.2026), (-0.2874, 9.906e-10, 0.2749), (0.1055, 9.906e-10, 0.2749), (-0.2874, 0.01564, 0.2749), (-0.2874, 0.0538, 0.2323), (-0.2874, 0.03472, 0.2692), (-0.2874, 0.04869, 0.2536), (0.1055, 0.0538, 0.2323), (0.1055, 0.01564, 0.2749), (0.1055, 0.04869, 0.2536), (0.1055, 0.03472, 0.2692), (-0.3088, 9.906e-10, 0.2067), (-0.3479, 9.906e-10, 0.1676), (-0.3479, 0.063, 0.1676), (-0.3088, 0.063, 0.2067), (-0.2874, 9.906e-10, 0.209), (-0.2874, 0.04951, 0.209), (-0.2874, 9.906e-10, 0.2702), (-0.2874, 0.03289, 0.2654), (-0.2874, 0.01627, 0.2702), (-0.2874, 0.04505, 0.2522), (-0.2874, 0.04951, 0.2342), (0.344, 0.063, 0.2067), (0.344, 9.906e-10, 0.2871), (0.344, 0.008074, 0.2871), (0.344, 0.02909, 0.2829), (0.344, 0.04691, 0.271), (0.344, 0.05882, 0.2532), (0.344, 0.063, 0.2322), (0.344, 9.906e-10, -0.003307), (0.344, 0.063, -0.003307), (0.3294, 0.063, -0.003307), (0.3294, 9.906e-10, -0.003307), (0.3115, 9.906e-10, -0.003307), (0.3068, 0.063, -0.003307), (-0.2578, 9.906e-10, 0.2026), (-0.2578, 0.0538, 0.2026), (-0.2578, 9.906e-10, 0.2749), (-0.2578, 0.01564, 0.2749), (-0.2578, 0.03472, 0.2692), (-0.2578, 0.04869, 0.2536), (-0.2578, 0.0538, 0.2323), (0.8265, 0.063, 0.06367), (0.8265, 9.906e-10, 0.06367), (0.8265, 9.906e-10, 0.01935), (0.8265, 0.063, 0.01935), (0.8394, -0.1597, 0.245), (0.8394, -0.1597, 0.2766), (0.9021, -0.1575, 0.2447), (0.9021, -0.1575, 0.2769), (0.7114, -0.4894, 0.245), (0.7114, -0.4894, 0.2766), (0.7641, -0.5237, 0.2769), (0.7641, -0.5237, 0.2447), (0.5741, -0.6865, 0.245), (0.5741, -0.6865, 0.2766), (0.5988, -0.7549, 0.2769), (0.5988, -0.7549, 0.2447), (0.3395, -0.9108, 0.245), (0.3395, -0.9108, 0.2766), (0.342, -0.9373, 0.2769), (0.342, -0.9373, 0.2447), (0.5583, -0.797, 0.2769), (0.5583, -0.797, 0.2447), (0.534, -0.6898, 0.245), (0.534, -0.6898, 0.2766), (0.8494, -0.3697, 0.2447), (0.7938, -0.3422, 0.245), (0.7938, -0.3422, 0.2766), (0.8494, -0.3697, 0.2769), (0.6868, -0.4209, 0.245), (0.6868, -0.4209, 0.2766), (0.7355, -0.3338, 0.2766), (0.7355, -0.3338, 0.245), (0.7967, -0.1236, 0.245), (0.8595, -0.1219, 0.2769), (0.7967, -0.1236, 0.2766), (0.8595, -0.1219, 0.2447), (0.8431, -0.1636, 0.2608), (0.9073, -0.1613, 0.2608), (0.712, -0.5014, 0.2608), (0.7659, -0.5365, 0.2608), (0.5713, -0.7033, 0.2608), (0.5966, -0.7733, 0.2608), (0.331, -0.933, 0.2608), (0.3336, -0.9602, 0.2608), (0.5302, -0.7067, 0.2608), (0.5552, -0.8165, 0.2608), (0.7964, -0.3506, 0.2608), (0.8534, -0.3787, 0.2608), (0.6868, -0.4311, 0.2608), (0.7367, -0.3419, 0.2608), (0.7994, -0.1267, 0.2608), (0.8637, -0.1249, 0.2608), (0.5832, -0.6734, 0.2717), (0.6098, -0.7394, 0.2719), (0.6098, -0.7394, 0.2497), (0.5832, -0.6734, 0.2499), (0.5807, -0.6898, 0.2608), (0.6079, -0.7575, 0.2608), (0.756, -0.535, 0.2719), (0.756, -0.535, 0.2497), (0.7047, -0.4991, 0.2499), (0.7047, -0.4991, 0.2717), (0.7051, -0.5113, 0.2608), (0.7576, -0.548, 0.2608), (0.7962, -0.3325, 0.245), (0.8522, -0.3584, 0.2769), (0.8522, -0.3584, 0.2447), (0.7962, -0.3325, 0.2766), (0.8563, -0.3671, 0.2608), (0.7989, -0.3406, 0.2608), (0.8372, -0.1688, 0.245), (0.8995, -0.1681, 0.2769), (0.8995, -0.1681, 0.2447), (0.8372, -0.1688, 0.2766), (0.9046, -0.1722, 0.2608), (0.8408, -0.1729, 0.2608), (0.8967, -0.173, 0.2486), (0.852, -0.353, 0.2486), (0.8377, -0.1737, 0.2728), (0.799, -0.3285, 0.2728), (0.9016, -0.1768, 0.2608), (0.8558, -0.3613, 0.2608), (0.8412, -0.1775, 0.2608), (0.8015, -0.3362, 0.2608), (0.799, -0.3285, 0.2488), (0.852, -0.353, 0.273), (0.8377, -0.1737, 0.2488), (0.8967, -0.173, 0.273), (0.8394, -0.1597, 0.176), (0.8394, -0.1597, 0.2077), (0.9021, -0.1575, 0.1758), (0.9021, -0.1575, 0.208), (0.7114, -0.4894, 0.176), (0.7114, -0.4894, 0.2077), (0.7641, -0.5237, 0.208), (0.7641, -0.5237, 0.1758), (0.5741, -0.6865, 0.176), (0.5741, -0.6865, 0.2077), (0.5988, -0.7549, 0.208), (0.5988, -0.7549, 0.1758), (0.3395, -0.9108, 0.176), (0.3395, -0.9108, 0.2077), (0.342, -0.9373, 0.208), (0.342, -0.9373, 0.1758), (0.5583, -0.797, 0.208), (0.5583, -0.797, 0.1758), (0.534, -0.6898, 0.176), (0.534, -0.6898, 0.2077), (0.8494, -0.3697, 0.1758), (0.7938, -0.3422, 0.176), (0.7938, -0.3422, 0.2077), (0.8494, -0.3697, 0.208), (0.6868, -0.4209, 0.176), (0.6868, -0.4209, 0.2077), (0.7355, -0.3338, 0.2077), (0.7355, -0.3338, 0.176), (0.7967, -0.1236, 0.176), (0.8595, -0.1219, 0.208), (0.7967, -0.1236, 0.2077), (0.8595, -0.1219, 0.1758), (0.8431, -0.1636, 0.1919), (0.9073, -0.1613, 0.1919), (0.712, -0.5014, 0.1919), (0.7659, -0.5365, 0.1919), (0.5713, -0.7033, 0.1919), (0.5966, -0.7733, 0.1919), (0.331, -0.933, 0.1919), (0.3336, -0.9602, 0.1919), (0.5302, -0.7067, 0.1919), (0.5552, -0.8165, 0.1919), (0.7964, -0.3506, 0.1919), (0.8534, -0.3787, 0.1919), (0.6868, -0.4311, 0.1919), (0.7367, -0.3419, 0.1919), (0.7994, -0.1267, 0.1919), (0.8637, -0.1249, 0.1919), (0.5832, -0.6734, 0.2028), (0.6098, -0.7394, 0.203), (0.6098, -0.7394, 0.1808), (0.5832, -0.6734, 0.181), (0.5807, -0.6898, 0.1919), (0.6079, -0.7575, 0.1919), (0.756, -0.535, 0.203), (0.756, -0.535, 0.1808), (0.7047, -0.4991, 0.181), (0.7047, -0.4991, 0.2028), (0.7051, -0.5113, 0.1919), (0.7576, -0.548, 0.1919), (0.7962, -0.3325, 0.176), (0.8522, -0.3584, 0.208), (0.8522, -0.3584, 0.1758), (0.7962, -0.3325, 0.2077), (0.8563, -0.3671, 0.1919), (0.7989, -0.3406, 0.1919), (0.8372, -0.1688, 0.176), (0.8995, -0.1681, 0.208), (0.8995, -0.1681, 0.1758), (0.8372, -0.1688, 0.2077), (0.9046, -0.1722, 0.1919), (0.8408, -0.1729, 0.1919), (0.8967, -0.173, 0.1797), (0.852, -0.353, 0.1797), (0.8377, -0.1737, 0.2039), (0.799, -0.3285, 0.2039), (0.9016, -0.1768, 0.1919), (0.8558, -0.3613, 0.1919), (0.8412, -0.1775, 0.1919), (0.8015, -0.3362, 0.1919), (0.799, -0.3285, 0.1799), (0.852, -0.353, 0.2041), (0.8377, -0.1737, 0.1799), (0.8967, -0.173, 0.2041), (0.8394, 0.1597, 0.245), (0.8394, 0.1597, 0.2766), (0.9021, 0.1575, 0.2447), (0.9021, 0.1575, 0.2769), (0.7114, 0.4894, 0.245), (0.7114, 0.4894, 0.2766), (0.7641, 0.5237, 0.2769), (0.7641, 0.5237, 0.2447), (0.5741, 0.6865, 0.245), (0.5741, 0.6865, 0.2766), (0.5988, 0.7549, 0.2769), (0.5988, 0.7549, 0.2447), (0.3395, 0.9108, 0.245), (0.3395, 0.9108, 0.2766), (0.342, 0.9373, 0.2769), (0.342, 0.9373, 0.2447), (0.5583, 0.797, 0.2769), (0.5583, 0.797, 0.2447), (0.534, 0.6898, 0.245), (0.534, 0.6898, 0.2766), (0.8494, 0.3697, 0.2447), (0.7938, 0.3422, 0.245), (0.7938, 0.3422, 0.2766), (0.8494, 0.3697, 0.2769), (0.6868, 0.4209, 0.245), (0.6868, 0.4209, 0.2766), (0.7355, 0.3338, 0.2766), (0.7355, 0.3338, 0.245), (0.7967, 0.1236, 0.245), (0.8595, 0.1219, 0.2769), (0.7967, 0.1236, 0.2766), (0.8595, 0.1219, 0.2447), (0.7819, 2.098e-14, 0.245), (0.7819, 2.163e-14, 0.2766), (0.8277, 2.191e-14, 0.2447), (0.8277, 2.257e-14, 0.2769), (0.8431, 0.1636, 0.2608), (0.9073, 0.1613, 0.2608), (0.8311, 2.231e-14, 0.2608), (0.7842, 2.135e-14, 0.2608), (0.712, 0.5014, 0.2608), (0.7659, 0.5365, 0.2608), (0.5713, 0.7033, 0.2608), (0.5966, 0.7733, 0.2608), (0.331, 0.933, 0.2608), (0.3336, 0.9602, 0.2608), (0.5302, 0.7067, 0.2608), (0.5552, 0.8165, 0.2608), (0.7964, 0.3506, 0.2608), (0.8534, 0.3787, 0.2608), (0.6868, 0.4311, 0.2608), (0.7367, 0.3419, 0.2608), (0.7994, 0.1267, 0.2608), (0.8637, 0.1249, 0.2608), (0.5832, 0.6734, 0.2717), (0.6098, 0.7394, 0.2719), (0.6098, 0.7394, 0.2497), (0.5832, 0.6734, 0.2499), (0.5807, 0.6898, 0.2608), (0.6079, 0.7575, 0.2608), (0.756, 0.535, 0.2719), (0.756, 0.535, 0.2497), (0.7047, 0.4991, 0.2499), (0.7047, 0.4991, 0.2717), (0.7051, 0.5113, 0.2608), (0.7576, 0.548, 0.2608), (0.7962, 0.3325, 0.245), (0.8522, 0.3584, 0.2769), (0.8522, 0.3584, 0.2447), (0.7962, 0.3325, 0.2766), (0.8563, 0.3671, 0.2608), (0.7989, 0.3406, 0.2608), (0.8372, 0.1688, 0.245), (0.8995, 0.1681, 0.2769), (0.8995, 0.1681, 0.2447), (0.8372, 0.1688, 0.2766), (0.9046, 0.1722, 0.2608), (0.8408, 0.1729, 0.2608), (0.8967, 0.173, 0.2486), (0.852, 0.353, 0.2486), (0.8377, 0.1737, 0.2728), (0.799, 0.3285, 0.2728), (0.9016, 0.1768, 0.2608), (0.8558, 0.3613, 0.2608), (0.8412, 0.1775, 0.2608), (0.8015, 0.3362, 0.2608), (0.799, 0.3285, 0.2488), (0.852, 0.353, 0.273), (0.8377, 0.1737, 0.2488), (0.8967, 0.173, 0.273), (0.8394, 0.1597, 0.176), (0.8394, 0.1597, 0.2077), (0.9021, 0.1575, 0.1758), (0.9021, 0.1575, 0.208), (0.7114, 0.4894, 0.176), (0.7114, 0.4894, 0.2077), (0.7641, 0.5237, 0.208), (0.7641, 0.5237, 0.1758), (0.5741, 0.6865, 0.176), (0.5741, 0.6865, 0.2077), (0.5988, 0.7549, 0.208), (0.5988, 0.7549, 0.1758), (0.3395, 0.9108, 0.176), (0.3395, 0.9108, 0.2077), (0.342, 0.9373, 0.208), (0.342, 0.9373, 0.1758), (0.5583, 0.797, 0.208), (0.5583, 0.797, 0.1758), (0.534, 0.6898, 0.176), (0.534, 0.6898, 0.2077), (0.8494, 0.3697, 0.1758), (0.7938, 0.3422, 0.176), (0.7938, 0.3422, 0.2077), (0.8494, 0.3697, 0.208), (0.6868, 0.4209, 0.176), (0.6868, 0.4209, 0.2077), (0.7355, 0.3338, 0.2077), (0.7355, 0.3338, 0.176), (0.7967, 0.1236, 0.176), (0.8595, 0.1219, 0.208), (0.7967, 0.1236, 0.2077), (0.8595, 0.1219, 0.1758), (0.7819, 1.957e-14, 0.176), (0.7819, 2.022e-14, 0.2077), (0.8277, 2.05e-14, 0.1758), (0.8277, 2.116e-14, 0.208), (0.8431, 0.1636, 0.1919), (0.9073, 0.1613, 0.1919), (0.8311, 2.09e-14, 0.1919), (0.7842, 1.994e-14, 0.1919), (0.712, 0.5014, 0.1919), (0.7659, 0.5365, 0.1919), (0.5713, 0.7033, 0.1919), (0.5966, 0.7733, 0.1919), (0.331, 0.933, 0.1919), (0.3336, 0.9602, 0.1919), (0.5302, 0.7067, 0.1919), (0.5552, 0.8165, 0.1919), (0.7964, 0.3506, 0.1919), (0.8534, 0.3787, 0.1919), (0.6868, 0.4311, 0.1919), (0.7367, 0.3419, 0.1919), (0.7994, 0.1267, 0.1919), (0.8637, 0.1249, 0.1919), (0.5832, 0.6734, 0.2028), (0.6098, 0.7394, 0.203), (0.6098, 0.7394, 0.1808), (0.5832, 0.6734, 0.181), (0.5807, 0.6898, 0.1919), (0.6079, 0.7575, 0.1919), (0.756, 0.535, 0.203), (0.756, 0.535, 0.1808), (0.7047, 0.4991, 0.181), (0.7047, 0.4991, 0.2028), (0.7051, 0.5113, 0.1919), (0.7576, 0.548, 0.1919), (0.7962, 0.3325, 0.176), (0.8522, 0.3584, 0.208), (0.8522, 0.3584, 0.1758), (0.7962, 0.3325, 0.2077), (0.8563, 0.3671, 0.1919), (0.7989, 0.3406, 0.1919), (0.8372, 0.1688, 0.176), (0.8995, 0.1681, 0.208), (0.8995, 0.1681, 0.1758), (0.8372, 0.1688, 0.2077), (0.9046, 0.1722, 0.1919), (0.8408, 0.1729, 0.1919), (0.8967, 0.173, 0.1797), (0.852, 0.353, 0.1797), (0.8377, 0.1737, 0.2039), (0.799, 0.3285, 0.2039), (0.9016, 0.1768, 0.1919), (0.8558, 0.3613, 0.1919), (0.8412, 0.1775, 0.1919), (0.8015, 0.3362, 0.1919), (0.799, 0.3285, 0.1799), (0.852, 0.353, 0.2041), (0.8377, 0.1737, 0.1799), (0.8967, 0.173, 0.2041)], [], [(27, 42, 15, 8), (11, 35, 22, 1), (13, 3, 4, 14), (12, 2, 3, 13), (11, 1, 2, 12), (14, 4, 0, 10), (37, 10, 0, 21), (5, 18, 16, 9), (6, 19, 18, 5), (7, 17, 19, 6), (9, 16, 41, 32), (8, 15, 17, 7), (27, 8, 10, 37), (7, 14, 10, 8), (9, 11, 12, 5), (5, 12, 13, 6), (6, 13, 14, 7), (9, 32, 35, 11), (27, 31, 43, 42), (36, 23, 22, 35), (39, 40, 26, 25), (38, 39, 25, 24), (36, 38, 24, 23), (40, 34, 20, 26), (37, 21, 20, 34), (28, 33, 44, 46), (29, 28, 46, 47), (30, 29, 47, 45), (33, 32, 41, 44), (31, 30, 45, 43), (27, 37, 34, 31), (30, 31, 34, 40), (33, 28, 38, 36), (28, 29, 39, 38), (29, 30, 40, 39), (33, 36, 35, 32), (78, 48, 49, 79), (79, 49, 50, 80), (80, 50, 51, 81), (81, 51, 52, 82), (49, 48, 53, 52, 51, 50), (82, 52, 53, 83), (83, 53, 48, 78), (72, 60, 61, 73), (73, 61, 62, 74), (74, 62, 63, 75), (75, 63, 64, 76), (61, 60, 65, 64, 63, 62), (76, 64, 65, 77), (77, 65, 60, 72), (71, 77, 72, 66), (70, 76, 77, 71), (69, 75, 76, 70), (68, 74, 75, 69), (67, 73, 74, 68), (66, 72, 73, 67), (59, 83, 78, 54), (58, 82, 83, 59), (57, 81, 82, 58), (56, 80, 81, 57), (55, 79, 80, 56), (54, 78, 79, 55), (114, 115, 85, 84), (115, 116, 86, 85), (116, 117, 87, 86), (117, 118, 88, 87), (85, 86, 87, 88, 89, 84), (118, 119, 89, 88), (119, 114, 84, 89), (108, 109, 97, 96), (109, 110, 98, 97), (110, 111, 99, 98), (111, 112, 100, 99), (97, 98, 99, 100, 101, 96), (112, 113, 101, 100), (113, 108, 96, 101), (107, 102, 108, 113), (106, 107, 113, 112), (105, 106, 112, 111), (104, 105, 111, 110), (103, 104, 110, 109), (102, 103, 109, 108), (95, 90, 114, 119), (94, 95, 119, 118), (93, 94, 118, 117), (92, 93, 117, 116), (91, 92, 116, 115), (90, 91, 115, 114), (135, 120, 163, 164), (276, 258, 122, 156), (156, 122, 125, 152), (258, 260, 125, 122), (152, 125, 127, 153), (150, 149, 132, 133), (171, 168, 129, 154), (289, 262, 129, 168), (177, 178, 142, 145), (154, 129, 131, 155), (179, 180, 143, 140), (264, 265, 133, 132), (275, 150, 133, 265), (262, 263, 131, 129), (167, 169, 138, 128), (128, 138, 139, 130), (124, 136, 137, 126), (120, 135, 136, 124), (266, 140, 146, 271), (288, 170, 145, 269), (180, 182, 144, 143), (121, 134, 160, 159), (185, 177, 145, 170), (269, 145, 142, 270), (271, 146, 147, 272), (272, 147, 148, 273), (140, 143, 147, 146), (143, 144, 148, 147), (186, 175, 142, 178), (174, 172, 130, 139), (290, 173, 131, 263), (278, 157, 150, 275), (157, 158, 149, 150), (173, 176, 155, 131), (176, 174, 139, 155), (169, 171, 154, 138), (136, 152, 153, 137), (135, 156, 152, 136), (179, 140, 165, 184), (127, 125, 158, 157), (261, 127, 157, 278), (181, 121, 159, 183), (267, 141, 161, 282), (134, 151, 162, 160), (292, 184, 165, 286), (284, 285, 164, 163), (285, 287, 166, 164), (276, 156, 166, 287), (156, 135, 164, 166), (182, 185, 170, 144), (268, 144, 170, 288), (126, 137, 169, 167), (261, 289, 168, 127), (153, 127, 168, 171), (123, 151, 176, 173), (259, 123, 173, 290), (134, 121, 172, 174), (181, 141, 175, 186), (137, 153, 171, 169), (151, 134, 174, 176), (121, 181, 186, 172), (126, 167, 185, 182), (284, 163, 184, 292), (141, 181, 183, 161), (120, 179, 184, 163), (172, 186, 178, 130), (167, 128, 177, 185), (124, 126, 182, 180), (120, 124, 180, 179), (128, 130, 178, 177), (138, 154, 155, 139), (159, 280, 293, 183), (141, 267, 291, 175), (140, 266, 286, 165), (151, 277, 283, 162), (160, 162, 283, 281), (183, 293, 282, 161), (159, 160, 281, 280), (125, 260, 279, 158), (158, 279, 274, 149), (175, 291, 270, 142), (144, 268, 273, 148), (149, 274, 264, 132), (151, 123, 259, 277), (296, 297, 188, 187), (298, 189, 190, 301), (296, 187, 189, 298), (187, 188, 190, 189), (188, 297, 301, 190), (206, 235, 234, 191), (276, 227, 193, 258), (227, 223, 196, 193), (258, 193, 196, 260), (223, 224, 198, 196), (221, 204, 203, 220), (242, 225, 200, 239), (289, 239, 200, 262), (248, 216, 213, 249), (225, 226, 202, 200), (250, 211, 214, 251), (264, 203, 204, 265), (275, 265, 204, 221), (262, 200, 202, 263), (238, 199, 209, 240), (199, 201, 210, 209), (195, 197, 208, 207), (191, 195, 207, 206), (266, 271, 217, 211), (288, 269, 216, 241), (251, 214, 215, 253), (192, 230, 231, 205), (256, 241, 216, 248), (269, 270, 213, 216), (271, 272, 218, 217), (272, 273, 219, 218), (211, 217, 218, 214), (214, 218, 219, 215), (257, 249, 213, 246), (245, 210, 201, 243), (290, 263, 202, 244), (278, 275, 221, 228), (228, 221, 220, 229), (244, 202, 226, 247), (247, 226, 210, 245), (240, 209, 225, 242), (207, 208, 224, 223), (206, 207, 223, 227), (250, 255, 236, 211), (198, 228, 229, 196), (261, 278, 228, 198), (252, 254, 230, 192), (267, 282, 232, 212), (205, 231, 233, 222), (292, 286, 236, 255), (284, 234, 235, 285), (285, 235, 237, 287), (276, 287, 237, 227), (227, 237, 235, 206), (253, 215, 241, 256), (268, 288, 241, 215), (197, 238, 240, 208), (261, 198, 239, 289), (224, 242, 239, 198), (194, 244, 247, 222), (259, 290, 244, 194), (205, 245, 243, 192), (252, 257, 246, 212), (208, 240, 242, 224), (222, 247, 245, 205), (192, 243, 257, 252), (197, 253, 256, 238), (284, 292, 255, 234), (212, 232, 254, 252), (191, 234, 255, 250), (243, 201, 249, 257), (238, 256, 248, 199), (195, 251, 253, 197), (191, 250, 251, 195), (199, 248, 249, 201), (209, 210, 226, 225), (230, 254, 293, 280), (212, 246, 291, 267), (211, 236, 286, 266), (222, 233, 283, 277), (231, 281, 283, 233), (254, 232, 282, 293), (230, 280, 281, 231), (196, 229, 279, 260), (229, 220, 274, 279), (246, 213, 270, 291), (215, 219, 273, 268), (220, 203, 264, 274), (222, 277, 259, 194), (296, 294, 295, 297), (298, 301, 300, 299), (296, 298, 299, 294), (294, 299, 300, 295), (295, 300, 301, 297), (302, 303, 305, 304), (304, 305, 307, 306), (306, 307, 309, 308), (308, 309, 311, 310), (310, 311, 313, 312), (312, 313, 315, 314), (314, 315, 317, 316), (316, 317, 319, 318), (305, 303, 321, 319, 317, 315, 313, 311, 309, 307), (318, 319, 321, 320), (320, 321, 303, 302), (302, 304, 306, 308, 310, 312, 314, 316, 318, 320), (322, 323, 325, 324), (324, 325, 327, 326), (326, 327, 329, 328), (328, 329, 331, 330), (330, 331, 333, 332), (332, 333, 335, 334), (334, 335, 337, 336), (336, 337, 339, 338), (325, 323, 341, 339, 337, 335, 333, 331, 329, 327), (338, 339, 341, 340), (340, 341, 323, 322), (322, 324, 326, 328, 330, 332, 334, 336, 338, 340), (342, 344, 345, 343), (344, 346, 347, 345), (346, 348, 349, 347), (348, 350, 351, 349), (350, 352, 353, 351), (352, 354, 355, 353), (354, 356, 357, 355), (356, 358, 359, 357), (345, 347, 349, 351, 353, 355, 357, 359, 361, 343), (358, 360, 361, 359), (360, 342, 343, 361), (342, 360, 358, 356, 354, 352, 350, 348, 346, 344), (362, 364, 365, 363), (364, 366, 367, 365), (366, 368, 369, 367), (368, 370, 371, 369), (370, 372, 373, 371), (372, 374, 375, 373), (374, 376, 377, 375), (376, 378, 379, 377), (365, 367, 369, 371, 373, 375, 377, 379, 381, 363), (378, 380, 381, 379), (380, 362, 363, 381), (362, 380, 378, 376, 374, 372, 370, 368, 366, 364), (397, 383, 385, 409), (383, 382, 384, 385), (382, 386, 398, 384), (386, 387, 399, 398), (387, 388, 400, 399), (388, 389, 401, 400), (389, 390, 402, 401), (390, 391, 403, 402), (392, 393, 405, 404), (393, 394, 406, 405), (394, 395, 407, 406), (395, 396, 408, 407), (396, 397, 409, 408), (382, 383, 397, 386), (386, 397, 396, 387), (387, 396, 395, 388), (388, 395, 394, 389), (389, 394, 393, 390), (390, 393, 392, 391), (410, 411, 412, 413), (398, 411, 410, 384), (409, 412, 411, 398), (385, 413, 412, 409), (384, 410, 413, 385), (414, 415, 416, 417), (399, 415, 414, 398), (408, 416, 415, 399), (409, 417, 416, 408), (398, 414, 417, 409), (418, 419, 420, 421), (400, 419, 418, 399), (407, 420, 419, 400), (408, 421, 420, 407), (399, 418, 421, 408), (422, 423, 424, 425), (401, 423, 422, 400), (406, 424, 423, 401), (407, 425, 424, 406), (400, 422, 425, 407), (426, 427, 428, 429), (402, 427, 426, 401), (405, 428, 427, 402), (406, 429, 428, 405), (401, 426, 429, 406), (430, 431, 432, 433), (403, 431, 430, 402), (404, 432, 431, 403), (405, 433, 432, 404), (402, 430, 433, 405), (403, 391, 392, 404), (698, 447, 437, 693), (434, 701, 436, 438, 439, 437, 447, 448), (704, 699, 436, 701), (444, 448, 447, 450, 452, 451, 449, 705), (441, 458, 457, 443), (458, 703, 461, 467, 707, 464, 463, 465, 466, 462, 460, 459, 457), (455, 465, 463, 456), (706, 707, 467, 445), (453, 466, 465, 455), (443, 457, 459, 442), (446, 462, 466, 453), (702, 703, 458, 441), (442, 459, 460, 440), (456, 463, 464, 454), (445, 467, 461, 435), (440, 460, 462, 446), (691, 699, 441, 443), (692, 691, 443, 442), (693, 692, 442, 440), (697, 698, 446, 453), (700, 449, 451, 695), (695, 696, 455, 456), (696, 697, 453, 455), (708, 694, 444, 705), (514, 537, 480, 474), (482, 679, 680, 468), (538, 505, 555, 655), (484, 689, 688, 486), (475, 477, 491, 492), (492, 491, 493, 494, 496, 500, 499, 497, 498, 501, 495), (489, 490, 497, 499), (488, 479, 501, 498), (487, 489, 499, 500), (477, 476, 493, 491), (480, 487, 500, 496), (469, 475, 492, 495), (476, 474, 494, 493), (490, 488, 498, 497), (474, 480, 496, 494), (568, 580, 513, 509), (506, 510, 476, 477), (510, 514, 474, 476), (534, 643, 640, 533), (522, 545, 488, 490), (526, 522, 490, 489), (530, 526, 489, 487), (521, 542, 667, 604), (479, 488, 545, 518), (594, 675, 544, 519), (519, 544, 673, 598), (597, 672, 543, 520), (520, 543, 670, 601), (600, 669, 542, 521), (603, 666, 483, 478), (606, 676, 545, 522), (640, 627, 529, 533), (537, 652, 631, 530), (484, 486, 628, 639), (533, 529, 625, 636), (637, 624, 528, 532), (532, 528, 622, 633), (634, 621, 527, 531), (531, 527, 619, 630), (615, 667, 542, 525), (631, 618, 526, 530), (624, 612, 524, 528), (525, 542, 669, 613), (621, 609, 523, 527), (524, 543, 672, 610), (618, 606, 522, 526), (523, 544, 675, 607), (486, 485, 616, 628), (627, 615, 525, 529), (485, 483, 666, 616), (529, 525, 613, 625), (612, 670, 543, 524), (528, 524, 610, 622), (609, 673, 544, 523), (527, 523, 607, 619), (480, 537, 530, 487), (651, 536, 531, 630), (536, 649, 634, 531), (648, 535, 532, 633), (535, 646, 637, 532), (645, 534, 533, 636), (642, 481, 484, 639), (580, 591, 517, 513), (582, 652, 537, 514), (473, 471, 592, 579), (513, 517, 589, 576), (577, 588, 516, 512), (512, 516, 586, 573), (574, 585, 515, 511), (511, 515, 583, 570), (538, 655, 568, 509), (571, 582, 514, 510), (472, 473, 579, 567), (657, 538, 509, 564), (539, 658, 565, 508), (660, 539, 508, 561), (540, 661, 562, 507), (663, 540, 507, 558), (475, 541, 506, 477), (559, 571, 510, 506), (507, 511, 570, 558), (562, 574, 511, 507), (508, 512, 573, 561), (565, 577, 512, 508), (509, 513, 576, 564), (654, 470, 472, 567), (475, 469, 502, 541), (663, 547, 503, 540), (540, 503, 549, 661), (660, 550, 504, 539), (539, 504, 552, 658), (657, 553, 505, 538), (654, 556, 468, 470), (541, 664, 559, 506), (591, 643, 534, 517), (518, 545, 676, 595), (471, 481, 642, 592), (517, 534, 645, 589), (588, 646, 535, 516), (516, 535, 648, 586), (585, 649, 536, 515), (515, 536, 651, 583), (594, 596, 677, 675), (596, 595, 676, 677), (597, 599, 674, 672), (599, 598, 673, 674), (600, 602, 671, 669), (602, 601, 670, 671), (603, 605, 668, 666), (605, 604, 667, 668), (640, 641, 629, 627), (641, 639, 628, 629), (637, 638, 626, 624), (638, 636, 625, 626), (634, 635, 623, 621), (635, 633, 622, 623), (631, 632, 620, 618), (632, 630, 619, 620), (627, 629, 617, 615), (629, 628, 616, 617), (624, 626, 614, 612), (626, 625, 613, 614), (621, 623, 611, 609), (623, 622, 610, 611), (618, 620, 608, 606), (620, 619, 607, 608), (615, 617, 668, 667), (617, 616, 666, 668), (612, 614, 671, 670), (614, 613, 669, 671), (609, 611, 674, 673), (611, 610, 672, 674), (606, 608, 677, 676), (608, 607, 675, 677), (630, 632, 653, 651), (632, 631, 652, 653), (633, 635, 650, 648), (635, 634, 649, 650), (636, 638, 647, 645), (638, 637, 646, 647), (639, 641, 644, 642), (641, 640, 643, 644), (580, 581, 593, 591), (581, 579, 592, 593), (577, 578, 590, 588), (578, 576, 589, 590), (574, 575, 587, 585), (575, 573, 586, 587), (571, 572, 584, 582), (572, 570, 583, 584), (568, 569, 581, 580), (569, 567, 579, 581), (565, 566, 578, 577), (566, 564, 576, 578), (562, 563, 575, 574), (563, 561, 573, 575), (559, 560, 572, 571), (560, 558, 570, 572), (558, 560, 665, 663), (560, 559, 664, 665), (561, 563, 662, 660), (563, 562, 661, 662), (564, 566, 659, 657), (566, 565, 658, 659), (567, 569, 656, 654), (569, 568, 655, 656), (663, 665, 548, 547), (665, 664, 546, 548), (660, 662, 551, 550), (662, 661, 549, 551), (657, 659, 554, 553), (659, 658, 552, 554), (654, 656, 557, 556), (656, 655, 555, 557), (591, 593, 644, 643), (593, 592, 642, 644), (588, 590, 647, 646), (590, 589, 645, 647), (585, 587, 650, 649), (587, 586, 648, 650), (582, 584, 653, 652), (584, 583, 651, 653), (541, 502, 546, 664), (680, 679, 678, 684, 683, 681, 682), (685, 687, 686, 688, 689, 678, 679), (468, 680, 682, 470), (470, 682, 681, 472), (478, 685, 679, 482), (483, 687, 685, 478), (471, 684, 678, 481), (485, 686, 687, 483), (472, 681, 683, 473), (481, 678, 689, 484), (486, 688, 686, 485), (473, 683, 684, 471), (706, 445, 694, 708), (452, 450, 697, 696), (451, 452, 696, 695), (454, 700, 695, 456), (450, 447, 698, 697), (437, 439, 692, 693), (439, 438, 691, 692), (438, 436, 699, 691), (702, 441, 699, 704), (446, 698, 693, 440), (435, 702, 704, 690), (435, 461, 703, 702), (690, 704, 701, 434), (454, 706, 708, 700), (700, 708, 705, 449), (454, 464, 707, 706), (762, 771, 714, 711), (741, 709, 760, 814), (785, 722, 712, 764), (718, 725, 727, 726, 724, 761, 767), (723, 786, 765, 713), (713, 765, 764, 712), (710, 719, 768, 763), (740, 711, 714, 745), (811, 761, 724, 746), (823, 769, 720, 750), (769, 770, 721, 720), (770, 768, 719, 721), (751, 717, 774, 826), (717, 716, 773, 774), (716, 714, 771, 773), (752, 743, 717, 751), (743, 744, 716, 717), (744, 745, 714, 716), (772, 766, 729, 731, 730, 728, 715), (754, 741, 814, 830), (762, 711, 722, 785), (746, 747, 731, 729), (747, 748, 730, 731), (748, 749, 728, 730), (742, 715, 728, 749), (709, 710, 763, 760), (753, 831, 786, 723), (741, 740, 710, 709), (800, 798, 733, 734), (808, 800, 734, 738), (806, 737, 736, 803), (810, 739, 737, 806), (798, 803, 736, 733), (733, 736, 737, 734), (738, 739, 735, 732), (732, 735, 801, 797), (734, 737, 739, 738), (801, 735, 739, 810), (797, 808, 738, 732), (718, 742, 749, 725), (727, 725, 749, 748), (726, 727, 748, 747), (724, 726, 747, 746), (721, 719, 745, 744), (720, 721, 744, 743), (750, 720, 743, 752), (766, 811, 746, 729), (710, 740, 745, 719), (712, 722, 723, 713), (741, 754, 711, 740), (718, 750, 752, 742), (742, 752, 751, 715), (715, 751, 826, 772), (767, 823, 750, 718), (753, 711, 754), (753, 754, 830, 831), (722, 711, 753, 723), (762, 757, 775, 771), (813, 814, 760, 755), (785, 764, 758, 783), (779, 767, 761, 787, 789, 790, 788), (784, 759, 765, 786), (759, 758, 764, 765), (756, 763, 768, 780), (812, 818, 775, 757), (811, 819, 787, 761), (823, 824, 781, 769), (769, 781, 782, 770), (770, 782, 780, 768), (825, 826, 774, 778), (778, 774, 773, 777), (777, 773, 771, 775), (827, 825, 778, 816), (816, 778, 777, 817), (817, 777, 775, 818), (772, 776, 791, 793, 794, 792, 766), (829, 830, 814, 813), (762, 785, 783, 757), (819, 792, 794, 820), (820, 794, 793, 821), (821, 793, 791, 822), (815, 822, 791, 776), (755, 760, 763, 756), (828, 784, 786, 831), (813, 755, 756, 812), (800, 799, 796, 798), (808, 807, 799, 800), (806, 803, 804, 805), (810, 806, 805, 809), (798, 796, 804, 803), (796, 799, 805, 804), (807, 795, 802, 809), (795, 797, 801, 802), (799, 807, 809, 805), (801, 810, 809, 802), (797, 795, 807, 808), (779, 788, 822, 815), (790, 821, 822, 788), (789, 820, 821, 790), (787, 819, 820, 789), (782, 817, 818, 780), (781, 816, 817, 782), (824, 827, 816, 781), (766, 792, 819, 811), (756, 780, 818, 812), (758, 759, 784, 783), (813, 812, 757, 829), (779, 815, 827, 824), (815, 776, 825, 827), (776, 772, 826, 825), (767, 779, 824, 823), (828, 829, 757), (828, 831, 830, 829), (783, 784, 828, 757), (844, 871, 881, 843), (838, 864, 879, 837), (835, 872, 888, 832), (839, 838, 842, 841), (838, 837, 843, 842), (837, 835, 844, 843), (836, 839, 841, 840), (834, 836, 840, 833), (844, 835, 846, 847), (835, 832, 845, 846), (836, 877, 875, 839), (845, 887, 863, 846), (842, 860, 885, 841), (837, 879, 872, 835), (840, 886, 890, 833), (841, 885, 886, 840), (832, 888, 887, 845), (839, 875, 864, 838), (847, 891, 871, 844), (834, 889, 877, 836), (843, 881, 860, 842), (833, 890, 889, 834), (846, 863, 891, 847), (857, 912, 895, 849), (897, 850, 849, 895), (848, 892, 913, 856), (853, 851, 848, 856), (851, 853, 900, 896), (851, 896, 892, 848), (850, 852, 857, 849), (853, 856, 858, 855), (855, 858, 859, 854), (854, 859, 857, 852), (852, 901, 903, 854), (854, 903, 902, 855), (855, 902, 900, 853), (912, 857, 859, 914), (914, 859, 858, 915), (915, 858, 856, 913), (852, 850, 897, 901), (880, 878, 881, 871), (869, 868, 879, 864), (866, 861, 888, 872), (870, 874, 876, 869), (869, 876, 878, 868), (868, 878, 880, 866), (867, 873, 874, 870), (865, 862, 873, 867), (880, 884, 883, 866), (866, 883, 882, 861), (867, 870, 875, 877), (882, 883, 863, 887), (876, 874, 885, 860), (868, 866, 872, 879), (873, 862, 890, 886), (874, 873, 886, 885), (861, 882, 887, 888), (870, 869, 864, 875), (884, 880, 871, 891), (865, 867, 877, 889), (878, 876, 860, 881), (862, 865, 889, 890), (883, 884, 891, 863), (909, 894, 895, 912), (897, 895, 894, 898), (893, 908, 913, 892), (905, 908, 893, 899), (899, 896, 900, 905), (899, 893, 892, 896), (898, 894, 909, 904), (905, 907, 910, 908), (907, 906, 911, 910), (906, 904, 909, 911), (904, 906, 903, 901), (906, 907, 902, 903), (907, 905, 900, 902), (912, 914, 911, 909), (914, 915, 910, 911), (915, 913, 908, 910), (904, 901, 897, 898), (968, 962, 917, 920), (970, 921, 919, 966), (930, 921, 918, 929), (972, 966, 919, 928), (929, 918, 963, 971), (928, 919, 921, 930), (961, 968, 920, 916), (970, 963, 918, 921), (917, 928, 930, 920), (1027, 958, 926, 978), (976, 978, 926, 927, 923), (973, 922, 924, 925, 975), (956, 1025, 976, 923), (957, 927, 926, 958), (957, 956, 923, 927), (916, 929, 971, 961), (928, 917, 931, 932), (920, 930, 929, 916), (987, 989, 932, 931), (917, 962, 987, 931), (972, 928, 932, 989), (951, 933, 934, 952), (995, 1018, 952, 934), (933, 992, 995, 934), (992, 933, 951, 949, 935, 937, 938, 936, 990), (939, 936, 938, 941), (941, 938, 937, 942), (942, 937, 935, 940), (990, 936, 939, 993), (924, 922, 943, 944), (924, 944, 945, 925), (922, 973, 1006, 943), (975, 925, 945, 1004), (944, 943, 946, 947), (944, 947, 948, 945), (943, 1006, 1010, 946), (1004, 945, 948, 1012), (935, 949, 950, 940), (949, 951, 952, 950), (952, 1018, 993, 939, 941, 942, 940, 950), (947, 946, 953, 954), (947, 954, 955, 948), (946, 1010, 1020, 953), (1012, 948, 955, 1022), (954, 953, 956, 957), (954, 957, 958, 955), (953, 1020, 1025, 956), (1022, 955, 958, 1027), (968, 967, 960, 962), (970, 966, 965, 969), (985, 984, 964, 969), (972, 983, 965, 966), (984, 971, 963, 964), (983, 985, 969, 965), (961, 959, 967, 968), (970, 969, 964, 963), (960, 967, 985, 983), (1027, 978, 981, 1028), (976, 977, 982, 981, 978), (973, 975, 980, 979, 974), (1024, 977, 976, 1025), (1026, 1028, 981, 982), (1026, 982, 977, 1024), (959, 961, 971, 984), (983, 988, 986, 960), (967, 959, 984, 985), (987, 986, 988, 989), (960, 986, 987, 962), (972, 989, 988, 983), (1016, 1017, 994, 991), (995, 994, 1017, 1018), (991, 994, 995, 992), (992, 990, 997, 999, 998, 996, 1014, 1016, 991), (1000, 1002, 999, 997), (1002, 1003, 998, 999), (1003, 1001, 996, 998), (990, 993, 1000, 997), (979, 1007, 1005, 974), (979, 980, 1008, 1007), (974, 1005, 1006, 973), (975, 1004, 1008, 980), (1007, 1011, 1009, 1005), (1007, 1008, 1013, 1011), (1005, 1009, 1010, 1006), (1004, 1012, 1013, 1008), (996, 1001, 1015, 1014), (1014, 1015, 1017, 1016), (1017, 1015, 1001, 1003, 1002, 1000, 993, 1018), (1011, 1021, 1019, 1009), (1011, 1013, 1023, 1021), (1009, 1019, 1020, 1010), (1012, 1022, 1023, 1013), (1021, 1026, 1024, 1019), (1021, 1023, 1028, 1026), (1019, 1024, 1025, 1020), (1022, 1027, 1028, 1023), (1112, 1037, 1072, 1168), (1038, 1039, 1041, 1040), (1031, 1029, 1096, 1105), (1031, 1105, 1108, 1033), (1033, 1108, 1107, 1034), (1034, 1107, 1106, 1035), (1035, 1106, 1104, 1032), (1030, 1032, 1104, 1095), (1036, 1085, 1185, 1109), (1134, 1123, 1043, 1046), (1040, 1041, 1059, 1058), (1149, 1060, 1037, 1112), (1039, 1114, 1119, 1041), (1116, 1038, 1040, 1117), (1042, 1047, 1046, 1043), (1047, 1042, 1122, 1133), (1095, 1126, 1054, 1057, 1056, 1055, 1053, 1030), (1039, 1049, 1052, 1051, 1050, 1048, 1125, 1114), (1029, 1045, 1130, 1096), (1085, 1036, 1029, 1031, 1033, 1034, 1035, 1032, 1030, 1079), (1109, 1128, 1044, 1036), (1045, 1047, 1133, 1130), (1058, 1059, 1061, 1060), (1128, 1134, 1046, 1044), (1080, 1081, 1057, 1054), (1081, 1082, 1056, 1057), (1082, 1083, 1055, 1056), (1083, 1084, 1053, 1055), (1080, 1179, 1125, 1048), (1029, 1036, 1044, 1045), (1041, 1119, 1147, 1059), (1117, 1040, 1058, 1145), (1060, 1061, 1073, 1072, 1037), (1059, 1147, 1151, 1061), (1145, 1058, 1060, 1149), (1088, 1063, 1155, 1191), (1066, 1075, 1077, 1067), (1153, 1158, 1069, 1071, 1070, 1068, 1062), (1089, 1193, 1157, 1064), (1089, 1090, 1071, 1069), (1090, 1091, 1070, 1071), (1091, 1092, 1068, 1070), (1088, 1092, 1065, 1063), (1167, 1168, 1072, 1073), (1061, 1151, 1167, 1073), (1044, 1046, 1047, 1045), (1074, 1078, 1077, 1075, 1076, 1173, 1171), (1157, 1173, 1076, 1064), (1065, 1078, 1074, 1063), (1064, 1076, 1075, 1066), (1067, 1077, 1078, 1065), (1063, 1074, 1171, 1155), (1030, 1053, 1084, 1079), (1054, 1126, 1179, 1080), (1085, 1086, 1188, 1185), (1052, 1049, 1084, 1083), (1086, 1087, 1189, 1188), (1087, 1038, 1116, 1189), (1051, 1052, 1083, 1082), (1050, 1051, 1082, 1081), (1080, 1048, 1050, 1081), (1079, 1084, 1049, 1039), (1079, 1039, 1038, 1087, 1086, 1085), (1062, 1068, 1092, 1088), (1067, 1065, 1092, 1091), (1066, 1067, 1091, 1090), (1064, 1066, 1090, 1089), (1069, 1158, 1193, 1089), (1062, 1088, 1191, 1153), (1199, 1093, 1094, 1200), (1123, 1200, 1094, 1043), (1043, 1094, 1093, 1042), (1122, 1042, 1093, 1199), (1112, 1168, 1169, 1111), (1113, 1118, 1120, 1115), (1099, 1105, 1096, 1097), (1099, 1101, 1108, 1105), (1101, 1102, 1107, 1108), (1102, 1103, 1106, 1107), (1103, 1100, 1104, 1106), (1098, 1095, 1104, 1100), (1110, 1109, 1185, 1186), (1134, 1131, 1124, 1123), (1118, 1146, 1148, 1120), (1149, 1112, 1111, 1150), (1115, 1120, 1119, 1114), (1116, 1117, 1118, 1113), (1121, 1124, 1131, 1132), (1132, 1133, 1122, 1121), (1095, 1098, 1140, 1142, 1143, 1144, 1141, 1126), (1115, 1114, 1125, 1135, 1137, 1138, 1139, 1136), (1097, 1096, 1130, 1129), (1186, 1178, 1098, 1100, 1103, 1102, 1101, 1099, 1097, 1110), (1109, 1110, 1127, 1128), (1129, 1130, 1133, 1132), (1146, 1150, 1152, 1148), (1128, 1127, 1131, 1134), (1180, 1141, 1144, 1181), (1181, 1144, 1143, 1182), (1182, 1143, 1142, 1183), (1183, 1142, 1140, 1184), (1180, 1135, 1125, 1179), (1097, 1129, 1127, 1110), (1120, 1148, 1147, 1119), (1117, 1145, 1146, 1118), (1150, 1111, 1169, 1170, 1152), (1148, 1152, 1151, 1147), (1145, 1149, 1150, 1146), (1192, 1191, 1155, 1156), (1161, 1162, 1176, 1174), (1153, 1154, 1163, 1165, 1166, 1164, 1158), (1194, 1159, 1157, 1193), (1194, 1164, 1166, 1195), (1195, 1166, 1165, 1196), (1196, 1165, 1163, 1197), (1192, 1156, 1160, 1197), (1167, 1170, 1169, 1168), (1152, 1170, 1167, 1151), (1127, 1129, 1132, 1131), (1172, 1171, 1173, 1175, 1174, 1176, 1177), (1157, 1159, 1175, 1173), (1160, 1156, 1172, 1177), (1159, 1161, 1174, 1175), (1162, 1160, 1177, 1176), (1156, 1155, 1171, 1172), (1098, 1178, 1184, 1140), (1141, 1180, 1179, 1126), (1186, 1185, 1188, 1187), (1139, 1183, 1184, 1136), (1187, 1188, 1189, 1190), (1190, 1189, 1116, 1113), (1138, 1182, 1183, 1139), (1137, 1181, 1182, 1138), (1180, 1181, 1137, 1135), (1178, 1115, 1136, 1184), (1178, 1186, 1187, 1190, 1113, 1115), (1154, 1192, 1197, 1163), (1162, 1196, 1197, 1160), (1161, 1195, 1196, 1162), (1159, 1194, 1195, 1161), (1164, 1194, 1193, 1158), (1154, 1153, 1191, 1192), (1199, 1200, 1201, 1198), (1123, 1124, 1201, 1200), (1124, 1121, 1198, 1201), (1122, 1199, 1198, 1121), (1249, 1231, 1205, 1235), (1223, 1222, 1209, 1206), (1230, 1233, 1204, 1202), (1231, 1232, 1203, 1205), (1248, 1232, 1403, 1409), (1251, 1250, 1211, 1212), (1225, 1224, 1207, 1208), (1245, 1225, 1208, 1237), (1244, 1223, 1229, 1247), (1243, 1218, 1216, 1241), (1255, 1251, 1212, 1239), (1253, 1252, 1213, 1210), (1254, 1253, 1210, 1238), (1241, 1216, 1215, 1240), (1220, 1219, 1217, 1214), (1242, 1220, 1214, 1240), (1218, 1221, 1215, 1216), (1212, 1211, 1221, 1218), (1238, 1210, 1220, 1242), (1210, 1213, 1219, 1220), (1239, 1212, 1218, 1243), (1267, 1262, 1223, 1244), (1266, 1263, 1225, 1245), (1263, 1265, 1224, 1225), (1262, 1264, 1222, 1223), (1247, 1229, 1226, 1246), (1207, 1224, 1228, 1227), (1236, 1207, 1227, 1246), (1223, 1206, 1226, 1229), (1234, 1203, 1232, 1248), (1405, 1403, 1232, 1231), (1402, 1404, 1233, 1230), (1408, 1405, 1231, 1249), (1404, 1408, 1249, 1233), (1202, 1234, 1248, 1230), (1206, 1236, 1246, 1226), (1228, 1247, 1246, 1227), (1264, 1266, 1245, 1222), (1265, 1267, 1244, 1224), (1213, 1239, 1243, 1219), (1211, 1238, 1242, 1221), (1221, 1242, 1240, 1215), (1217, 1241, 1240, 1214), (1250, 1254, 1238, 1211), (1252, 1255, 1239, 1213), (1219, 1243, 1241, 1217), (1224, 1244, 1247, 1228), (1222, 1245, 1237, 1209), (1230, 1248, 1409, 1402), (1233, 1249, 1235, 1204), (1257, 1261, 1255, 1252), (1259, 1260, 1254, 1250), (1260, 1258, 1253, 1254), (1258, 1257, 1252, 1253), (1261, 1256, 1251, 1255), (1256, 1259, 1250, 1251), (1208, 1207, 1259, 1256), (1237, 1208, 1256, 1261), (1206, 1209, 1257, 1258), (1236, 1206, 1258, 1260), (1207, 1236, 1260, 1259), (1209, 1237, 1261, 1257), (1263, 1266, 1279, 1283), (1269, 1271, 1276, 1285), (1267, 1265, 1277, 1281), (1271, 1273, 1280, 1276), (1265, 1263, 1283, 1277), (1272, 1269, 1285, 1278), (1234, 1202, 1268, 1273), (1235, 1205, 1269, 1272), (1205, 1203, 1271, 1269), (1202, 1204, 1270, 1268), (1204, 1235, 1272, 1270), (1203, 1234, 1273, 1271), (1276, 1280, 1281, 1277), (1274, 1278, 1279, 1275), (1284, 1274, 1275, 1282), (1285, 1276, 1277, 1283), (1278, 1285, 1283, 1279), (1280, 1284, 1282, 1281), (1266, 1264, 1275, 1279), (1268, 1270, 1274, 1284), (1262, 1267, 1281, 1282), (1273, 1268, 1284, 1280), (1264, 1262, 1282, 1275), (1270, 1272, 1278, 1274), (1333, 1315, 1289, 1319), (1307, 1306, 1293, 1290), (1314, 1317, 1288, 1286), (1315, 1316, 1287, 1289), (1332, 1316, 1493, 1499), (1335, 1334, 1295, 1296), (1309, 1308, 1291, 1292), (1329, 1309, 1292, 1321), (1328, 1307, 1313, 1331), (1327, 1302, 1300, 1325), (1339, 1335, 1296, 1323), (1337, 1336, 1297, 1294), (1338, 1337, 1294, 1322), (1325, 1300, 1299, 1324), (1304, 1303, 1301, 1298), (1326, 1304, 1298, 1324), (1302, 1305, 1299, 1300), (1296, 1295, 1305, 1302), (1322, 1294, 1304, 1326), (1294, 1297, 1303, 1304), (1323, 1296, 1302, 1327), (1351, 1346, 1307, 1328), (1350, 1347, 1309, 1329), (1347, 1349, 1308, 1309), (1346, 1348, 1306, 1307), (1331, 1313, 1310, 1330), (1291, 1308, 1312, 1311), (1320, 1291, 1311, 1330), (1307, 1290, 1310, 1313), (1318, 1287, 1316, 1332), (1495, 1493, 1316, 1315), (1492, 1494, 1317, 1314), (1498, 1495, 1315, 1333), (1494, 1498, 1333, 1317), (1286, 1318, 1332, 1314), (1290, 1320, 1330, 1310), (1312, 1331, 1330, 1311), (1348, 1350, 1329, 1306), (1349, 1351, 1328, 1308), (1297, 1323, 1327, 1303), (1295, 1322, 1326, 1305), (1305, 1326, 1324, 1299), (1301, 1325, 1324, 1298), (1334, 1338, 1322, 1295), (1336, 1339, 1323, 1297), (1303, 1327, 1325, 1301), (1308, 1328, 1331, 1312), (1306, 1329, 1321, 1293), (1314, 1332, 1499, 1492), (1317, 1333, 1319, 1288), (1341, 1345, 1339, 1336), (1343, 1344, 1338, 1334), (1344, 1342, 1337, 1338), (1342, 1341, 1336, 1337), (1345, 1340, 1335, 1339), (1340, 1343, 1334, 1335), (1292, 1291, 1343, 1340), (1321, 1292, 1340, 1345), (1290, 1293, 1341, 1342), (1320, 1290, 1342, 1344), (1291, 1320, 1344, 1343), (1293, 1321, 1345, 1341), (1347, 1350, 1363, 1367), (1353, 1355, 1360, 1369), (1351, 1349, 1361, 1365), (1355, 1357, 1364, 1360), (1349, 1347, 1367, 1361), (1356, 1353, 1369, 1362), (1318, 1286, 1352, 1357), (1319, 1289, 1353, 1356), (1289, 1287, 1355, 1353), (1286, 1288, 1354, 1352), (1288, 1319, 1356, 1354), (1287, 1318, 1357, 1355), (1360, 1364, 1365, 1361), (1358, 1362, 1363, 1359), (1368, 1358, 1359, 1366), (1369, 1360, 1361, 1367), (1362, 1369, 1367, 1363), (1364, 1368, 1366, 1365), (1350, 1348, 1359, 1363), (1352, 1354, 1358, 1368), (1346, 1351, 1365, 1366), (1357, 1352, 1368, 1364), (1348, 1346, 1366, 1359), (1354, 1356, 1362, 1358), (1423, 1407, 1373, 1399), (1391, 1374, 1377, 1390), (1398, 1370, 1372, 1401), (1399, 1373, 1371, 1400), (1422, 1409, 1403, 1400), (1425, 1380, 1379, 1424), (1393, 1376, 1375, 1392), (1419, 1411, 1376, 1393), (1418, 1421, 1397, 1391), (1417, 1415, 1384, 1386), (1429, 1413, 1380, 1425), (1427, 1378, 1381, 1426), (1428, 1412, 1378, 1427), (1415, 1414, 1383, 1384), (1388, 1382, 1385, 1387), (1416, 1414, 1382, 1388), (1386, 1384, 1383, 1389), (1380, 1386, 1389, 1379), (1412, 1416, 1388, 1378), (1378, 1388, 1387, 1381), (1413, 1417, 1386, 1380), (1441, 1418, 1391, 1436), (1440, 1419, 1393, 1437), (1437, 1393, 1392, 1439), (1436, 1391, 1390, 1438), (1421, 1420, 1394, 1397), (1375, 1395, 1396, 1392), (1410, 1420, 1395, 1375), (1391, 1397, 1394, 1374), (1406, 1422, 1400, 1371), (1405, 1399, 1400, 1403), (1402, 1398, 1401, 1404), (1408, 1423, 1399, 1405), (1404, 1401, 1423, 1408), (1370, 1398, 1422, 1406), (1374, 1394, 1420, 1410), (1396, 1395, 1420, 1421), (1438, 1390, 1419, 1440), (1439, 1392, 1418, 1441), (1381, 1387, 1417, 1413), (1379, 1389, 1416, 1412), (1389, 1383, 1414, 1416), (1385, 1382, 1414, 1415), (1424, 1379, 1412, 1428), (1426, 1381, 1413, 1429), (1387, 1385, 1415, 1417), (1392, 1396, 1421, 1418), (1390, 1377, 1411, 1419), (1398, 1402, 1409, 1422), (1401, 1372, 1407, 1423), (1431, 1426, 1429, 1435), (1433, 1424, 1428, 1434), (1434, 1428, 1427, 1432), (1432, 1427, 1426, 1431), (1435, 1429, 1425, 1430), (1430, 1425, 1424, 1433), (1376, 1430, 1433, 1375), (1411, 1435, 1430, 1376), (1374, 1432, 1431, 1377), (1410, 1434, 1432, 1374), (1375, 1433, 1434, 1410), (1377, 1431, 1435, 1411), (1437, 1457, 1453, 1440), (1443, 1459, 1450, 1445), (1441, 1455, 1451, 1439), (1445, 1450, 1454, 1447), (1439, 1451, 1457, 1437), (1446, 1452, 1459, 1443), (1406, 1447, 1442, 1370), (1407, 1446, 1443, 1373), (1373, 1443, 1445, 1371), (1370, 1442, 1444, 1372), (1372, 1444, 1446, 1407), (1371, 1445, 1447, 1406), (1450, 1451, 1455, 1454), (1448, 1449, 1453, 1452), (1458, 1456, 1449, 1448), (1459, 1457, 1451, 1450), (1452, 1453, 1457, 1459), (1454, 1455, 1456, 1458), (1440, 1453, 1449, 1438), (1442, 1458, 1448, 1444), (1436, 1456, 1455, 1441), (1447, 1454, 1458, 1442), (1438, 1449, 1456, 1436), (1444, 1448, 1452, 1446), (1513, 1497, 1463, 1489), (1481, 1464, 1467, 1480), (1488, 1460, 1462, 1491), (1489, 1463, 1461, 1490), (1512, 1499, 1493, 1490), (1515, 1470, 1469, 1514), (1483, 1466, 1465, 1482), (1509, 1501, 1466, 1483), (1508, 1511, 1487, 1481), (1507, 1505, 1474, 1476), (1519, 1503, 1470, 1515), (1517, 1468, 1471, 1516), (1518, 1502, 1468, 1517), (1505, 1504, 1473, 1474), (1478, 1472, 1475, 1477), (1506, 1504, 1472, 1478), (1476, 1474, 1473, 1479), (1470, 1476, 1479, 1469), (1502, 1506, 1478, 1468), (1468, 1478, 1477, 1471), (1503, 1507, 1476, 1470), (1531, 1508, 1481, 1526), (1530, 1509, 1483, 1527), (1527, 1483, 1482, 1529), (1526, 1481, 1480, 1528), (1511, 1510, 1484, 1487), (1465, 1485, 1486, 1482), (1500, 1510, 1485, 1465), (1481, 1487, 1484, 1464), (1496, 1512, 1490, 1461), (1495, 1489, 1490, 1493), (1492, 1488, 1491, 1494), (1498, 1513, 1489, 1495), (1494, 1491, 1513, 1498), (1460, 1488, 1512, 1496), (1464, 1484, 1510, 1500), (1486, 1485, 1510, 1511), (1528, 1480, 1509, 1530), (1529, 1482, 1508, 1531), (1471, 1477, 1507, 1503), (1469, 1479, 1506, 1502), (1479, 1473, 1504, 1506), (1475, 1472, 1504, 1505), (1514, 1469, 1502, 1518), (1516, 1471, 1503, 1519), (1477, 1475, 1505, 1507), (1482, 1486, 1511, 1508), (1480, 1467, 1501, 1509), (1488, 1492, 1499, 1512), (1491, 1462, 1497, 1513), (1521, 1516, 1519, 1525), (1523, 1514, 1518, 1524), (1524, 1518, 1517, 1522), (1522, 1517, 1516, 1521), (1525, 1519, 1515, 1520), (1520, 1515, 1514, 1523), (1466, 1520, 1523, 1465), (1501, 1525, 1520, 1466), (1464, 1522, 1521, 1467), (1500, 1524, 1522, 1464), (1465, 1523, 1524, 1500), (1467, 1521, 1525, 1501), (1527, 1547, 1543, 1530), (1533, 1549, 1540, 1535), (1531, 1545, 1541, 1529), (1535, 1540, 1544, 1537), (1529, 1541, 1547, 1527), (1536, 1542, 1549, 1533), (1496, 1537, 1532, 1460), (1497, 1536, 1533, 1463), (1463, 1533, 1535, 1461), (1460, 1532, 1534, 1462), (1462, 1534, 1536, 1497), (1461, 1535, 1537, 1496), (1540, 1541, 1545, 1544), (1538, 1539, 1543, 1542), (1548, 1546, 1539, 1538), (1549, 1547, 1541, 1540), (1542, 1543, 1547, 1549), (1544, 1545, 1546, 1548), (1530, 1543, 1539, 1528), (1532, 1548, 1538, 1534), (1526, 1546, 1545, 1531), (1537, 1544, 1548, 1532), (1528, 1539, 1546, 1526), (1534, 1538, 1542, 1536)])
me_cube_114.polygons.foreach_set('use_smooth', [1, 1, 1, 1, 1, 1, 1, 1, 1, 1, 1, 1, 1, 1, 1, 1, 1, 1, 1, 1, 1, 1, 1, 1, 1, 1, 1, 1, 1, 1, 1, 1, 1, 1, 1, 1, 1, 1, 1, 1, 1, 1, 1, 1, 1, 1, 1, 1, 1, 1, 1, 1, 1, 1, 1, 1, 1, 1, 1, 1, 1, 1, 1, 1, 1, 1, 1, 1, 1, 1, 1, 1, 1, 1, 1, 1, 1, 1, 1, 1, 1, 1, 1, 1, 1, 1, 1, 1, 1, 1, 1, 1, 1, 1, 1, 1, 1, 1, 1, 1, 1, 1, 1, 1, 1, 1, 1, 1, 1, 1, 1, 1, 1, 1, 1, 1, 1, 1, 1, 1, 1, 1, 1, 1, 1, 1, 1, 1, 1, 1, 1, 1, 1, 1, 1, 1, 1, 1, 1, 1, 1, 1, 1, 1, 1, 1, 1, 1, 1, 1, 1, 1, 1, 1, 1, 1, 1, 1, 1, 1, 1, 1, 1, 1, 1, 1, 1, 1, 1, 1, 1, 1, 1, 1, 1, 1, 1, 1, 1, 1, 1, 1, 1, 1, 1, 1, 1, 1, 1, 1, 1, 1, 1, 1, 1, 1, 1, 1, 1, 1, 1, 1, 1, 1, 1, 1, 1, 1, 1, 1, 1, 1, 1, 1, 1, 1, 1, 1, 1, 1, 1, 1, 1, 1, 1, 1, 1, 1, 1, 1, 1, 1, 1, 1, 1, 1, 1, 1, 1, 1, 1, 1, 1, 1, 1, 1, 1, 1, 1, 1, 1, 1, 1, 1, 1, 1, 1, 1, 1, 1, 1, 1, 1, 1, 1, 1, 1, 1, 1, 1, 1, 1, 1, 1, 1, 1, 1, 1, 1, 1, 1, 1, 1, 1, 1, 1, 1, 1, 1, 1, 1, 1, 1, 1, 1, 1, 1, 1, 1, 1, 1, 1, 1, 1, 1, 1, 1, 1, 1, 1, 1, 1, 1, 1, 0, 0, 0, 0, 0, 0, 0, 0, 0, 0, 0, 0, 0, 0, 0, 0, 0, 0, 0, 0, 0, 0, 0, 0, 0, 0, 0, 0, 0, 0, 0, 0, 0, 0, 0, 0, 0, 0, 0, 0, 0, 0, 0, 0, 0, 0, 0, 0, 0, 0, 1, 1, 1, 1, 1, 1, 1, 1, 1, 1, 1, 1, 1, 1, 0, 1, 1, 1, 1, 1, 1, 1, 1, 1, 1, 0, 1, 1, 1, 1, 1, 1, 1, 1, 1, 1, 1, 1, 1, 1, 1, 1, 1, 1, 1, 1, 1, 1, 1, 1, 1, 1, 1, 1, 1, 1, 1, 1, 1, 1, 1, 1, 1, 1, 1, 1, 1, 1, 1, 1, 1, 1, 1, 1, 1, 1, 1, 1, 1, 1, 1, 1, 1, 1, 1, 1, 1, 1, 1, 1, 1, 1, 1, 1, 1, 1, 1, 1, 1, 1, 1, 1, 1, 1, 1, 1, 1, 1, 1, 1, 1, 1, 1, 1, 1, 1, 1, 1, 1, 1, 1, 1, 1, 1, 1, 1, 1, 1, 1, 1, 1, 1, 1, 1, 1, 1, 1, 1, 1, 1, 1, 1, 1, 1, 1, 1, 1, 1, 1, 1, 1, 1, 1, 1, 1, 1, 1, 1, 1, 1, 1, 1, 1, 1, 1, 1, 1, 1, 1, 1, 1, 1, 1, 1, 1, 1, 1, 1, 1, 1, 1, 1, 1, 1, 1, 1, 1, 1, 1, 1, 1, 1, 1, 1, 1, 1, 1, 1, 1, 1, 1, 1, 1, 1, 1, 1, 1, 1, 1, 1, 1, 0, 1, 1, 1, 1, 1, 1, 1, 1, 1, 1, 1, 1, 1, 1, 1, 1, 1, 1, 1, 1, 1, 1, 1, 1, 1, 1, 1, 1, 1, 1, 1, 1, 1, 1, 1, 1, 1, 1, 1, 1, 1, 1, 1, 1, 1, 1, 1, 1, 1, 1, 1, 1, 1, 1, 1, 1, 1, 1, 1, 1, 1, 1, 1, 1, 1, 1, 1, 1, 1, 1, 1, 1, 1, 1, 1, 1, 1, 1, 1, 1, 1, 1, 1, 1, 1, 1, 1, 1, 1, 1, 1, 1, 1, 1, 1, 1, 1, 1, 1, 1, 1, 1, 1, 1, 1, 1, 1, 1, 1, 1, 1, 1, 1, 1, 1, 1, 1, 1, 1, 1, 1, 1, 1, 1, 1, 1, 1, 1, 1, 1, 1, 1, 1, 1, 1, 1, 1, 0, 0, 0, 0, 0, 0, 0, 0, 0, 0, 0, 0, 0, 0, 0, 0, 0, 0, 0, 0, 0, 0, 0, 0, 0, 0, 0, 0, 0, 0, 0, 0, 0, 0, 0, 0, 0, 0, 0, 0, 0, 0, 0, 0, 0, 0, 0, 0, 0, 0, 0, 0, 0, 0, 0, 0, 0, 0, 0, 0, 0, 0, 0, 0, 0, 0, 0, 0, 0, 0, 0, 0, 0, 0, 0, 0, 0, 0, 0, 0, 1, 1, 1, 1, 1, 1, 1, 1, 1, 1, 1, 1, 1, 1, 1, 1, 1, 1, 1, 1, 1, 1, 1, 1, 1, 1, 1, 1, 1, 1, 1, 1, 1, 1, 1, 1, 1, 1, 1, 1, 1, 1, 1, 1, 1, 1, 1, 1, 1, 1, 1, 1, 1, 1, 1, 1, 1, 1, 1, 1, 1, 1, 1, 1, 1, 1, 1, 1, 1, 1, 1, 1, 1, 1, 1, 1, 1, 1, 1, 1, 1, 1, 1, 1, 1, 1, 1, 1, 1, 1, 1, 1, 1, 1, 1, 1, 1, 1, 1, 1, 1, 1, 1, 1, 1, 1, 1, 1, 1, 1, 1, 1, 1, 1, 1, 1, 1, 1, 1, 1, 1, 1, 1, 1, 1, 1, 1, 1, 1, 1, 1, 1, 1, 1, 1, 1, 1, 1, 1, 1, 1, 1, 1, 1, 1, 1, 1, 1, 1, 1, 1, 1, 1, 1, 1, 1, 1, 1, 1, 1, 1, 1, 1, 1, 1, 1, 1, 1, 1, 1, 1, 1, 1, 1, 1, 1, 1, 1, 1, 1, 1, 1, 1, 1, 1, 1, 1, 1, 1, 1, 1, 1, 1, 1, 1, 1, 1, 1, 1, 1, 1, 1, 1, 1, 1, 1, 1, 1, 1, 1, 1, 1, 1, 1, 1, 1, 1, 1, 1, 1, 1, 1, 1, 1, 1, 1, 1, 1, 1, 1, 1, 1, 1, 1, 1, 1, 1, 1, 1, 1, 1, 1, 1, 1, 1, 1, 1, 1, 1, 1, 1, 1, 1, 1, 1, 1, 1, 1, 1, 1, 1, 1, 1, 1, 1, 1, 1, 1, 1, 1, 1, 1, 1, 1, 1, 1, 1, 1, 1, 1, 1, 1, 1, 1, 1, 1, 1, 1, 1, 1, 1, 1, 1, 1, 1, 1, 1, 1, 1, 1, 1, 1, 1, 1, 1, 1, 1, 1, 1, 1, 1, 1, 1, 1, 1, 1, 1, 1, 1, 1, 1, 1, 1, 1, 1, 1, 1, 1, 1, 1, 1, 1, 1, 1, 1, 1, 1, 1, 1, 1, 1, 1, 1, 1, 1, 1, 1, 1, 1, 1, 1, 1, 1, 1, 1, 1, 1, 1, 1, 1, 1, 1, 1, 1, 1, 1, 1, 1, 1, 1, 1, 1, 1, 1, 1, 1, 1, 1, 1, 1, 1, 1, 1, 1, 1, 1, 1, 1, 1, 1, 1, 1, 1, 1, 1, 1, 1, 1, 1, 1, 1, 1, 1, 1, 1, 1, 1, 1, 1, 1, 1, 1, 1, 1, 1, 1, 1, 1, 1, 1, 1, 1, 1, 1, 1, 1, 1, 1, 1, 1, 1, 1, 1, 1, 1, 1, 1, 1, 1, 1, 1, 1, 1, 1, 1, 1, 1, 1, 1, 1, 1, 1, 1, 1, 1, 1, 1, 1, 1, 1, 1, 1, 1, 1, 1, 1, 1, 1, 1, 1, 1, 1, 1, 1, 1, 1, 1, 1, 1, 1, 1, 1, 1, 1, 1, 1, 1, 1, 1, 1, 1, 1, 1, 1, 1, 1, 1, 1, 1, 1, 1, 1, 1, 1, 1, 1, 1, 1, 1, 1, 1, 1, 1, 1, 1, 1, 1, 1, 1, 1, 1, 1, 1, 1, 1, 1, 1, 1, 1, 1, 1, 1, 1, 1, 1, 1, 1, 1, 1, 1, 1, 1, 1, 1, 1, 1, 1, 1, 1, 1, 1, 1, 1, 1, 1, 1, 1, 1, 1, 1, 1, 1, 1, 1, 1, 1, 1, 1, 1, 1, 1, 1, 1, 1, 1, 1, 1, 1, 1, 1, 1, 1, 1, 1, 1, 1])
me_cube_114.polygons.foreach_set('material_index', [0, 0, 0, 0, 0, 0, 0, 0, 0, 0, 0, 0, 0, 0, 0, 0, 0, 0, 0, 0, 0, 0, 0, 0, 0, 0, 0, 0, 0, 0, 0, 0, 0, 0, 0, 0, 0, 0, 0, 0, 0, 0, 0, 0, 0, 0, 0, 0, 0, 0, 0, 0, 0, 0, 0, 0, 0, 0, 0, 0, 0, 0, 0, 0, 0, 0, 0, 0, 0, 0, 0, 0, 0, 0, 0, 0, 0, 0, 0, 0, 0, 0, 0, 0, 0, 0, 0, 0, 2, 0, 0, 0, 0, 1, 0, 0, 2, 0, 2, 1, 1, 0, 2, 2, 2, 2, 2, 2, 2, 2, 2, 2, 2, 2, 2, 2, 2, 2, 0, 1, 1, 0, 2, 2, 2, 2, 2, 0, 2, 2, 2, 2, 0, 0, 0, 0, 2, 2, 2, 2, 0, 0, 0, 0, 2, 2, 2, 2, 2, 2, 0, 2, 2, 2, 2, 2, 2, 2, 2, 0, 2, 2, 0, 0, 0, 0, 2, 1, 2, 2, 1, 0, 1, 1, 1, 1, 1, 2, 0, 0, 0, 0, 1, 0, 0, 2, 0, 2, 1, 1, 0, 2, 2, 2, 2, 2, 2, 2, 2, 2, 2, 2, 2, 2, 2, 2, 2, 0, 1, 1, 0, 2, 2, 2, 2, 2, 0, 2, 2, 2, 2, 0, 0, 0, 0, 2, 2, 2, 2, 0, 0, 0, 0, 2, 2, 2, 2, 2, 2, 0, 2, 2, 2, 2, 2, 2, 2, 2, 0, 2, 2, 0, 0, 0, 0, 2, 1, 2, 2, 1, 0, 1, 1, 1, 1, 1, 1, 1, 1, 1, 1, 1, 1, 1, 1, 1, 1, 1, 1, 1, 1, 1, 1, 1, 1, 1, 1, 1, 1, 1, 1, 1, 1, 1, 1, 1, 1, 1, 1, 1, 1, 1, 1, 1, 1, 1, 1, 1, 1, 1, 1, 1, 1, 1, 0, 0, 0, 0, 0, 0, 0, 0, 0, 0, 0, 0, 0, 0, 0, 0, 0, 0, 0, 0, 0, 0, 0, 0, 0, 0, 0, 0, 0, 0, 0, 0, 0, 0, 0, 0, 0, 0, 0, 0, 0, 0, 0, 0, 0, 0, 0, 0, 0, 0, 2, 2, 3, 2, 3, 0, 3, 3, 3, 3, 3, 3, 3, 3, 3, 3, 3, 3, 3, 3, 2, 3, 3, 2, 2, 0, 2, 2, 2, 0, 2, 2, 2, 2, 2, 2, 2, 2, 2, 2, 2, 2, 2, 2, 2, 2, 2, 2, 2, 2, 2, 2, 2, 2, 2, 2, 2, 2, 2, 2, 2, 2, 2, 2, 2, 2, 2, 2, 2, 2, 2, 2, 2, 2, 2, 2, 2, 2, 2, 2, 2, 2, 2, 2, 2, 2, 2, 2, 2, 2, 2, 2, 2, 2, 2, 2, 2, 2, 2, 2, 2, 2, 2, 2, 2, 2, 2, 2, 2, 2, 2, 2, 2, 2, 2, 2, 2, 2, 2, 2, 2, 2, 2, 2, 2, 2, 2, 2, 2, 2, 2, 2, 2, 2, 2, 2, 2, 2, 2, 2, 2, 2, 2, 2, 2, 2, 2, 2, 2, 2, 2, 2, 2, 2, 2, 2, 2, 2, 2, 2, 2, 2, 2, 2, 2, 2, 2, 2, 2, 2, 2, 2, 2, 2, 2, 2, 2, 2, 2, 2, 2, 2, 2, 2, 2, 2, 2, 2, 2, 2, 2, 2, 2, 2, 2, 2, 2, 2, 2, 2, 2, 2, 2, 2, 2, 2, 2, 0, 0, 2, 2, 0, 2, 2, 2, 2, 2, 2, 2, 3, 2, 2, 3, 2, 2, 2, 2, 3, 3, 3, 3, 2, 3, 3, 3, 2, 3, 2, 2, 2, 2, 2, 2, 3, 2, 2, 2, 2, 2, 2, 2, 2, 2, 2, 2, 2, 2, 2, 2, 2, 2, 2, 3, 1, 1, 1, 1, 1, 1, 1, 1, 1, 1, 1, 3, 3, 3, 3, 3, 3, 3, 2, 3, 2, 2, 3, 2, 2, 2, 2, 2, 2, 2, 3, 2, 2, 2, 2, 2, 2, 3, 2, 2, 2, 2, 2, 2, 2, 2, 2, 2, 2, 2, 2, 2, 2, 2, 2, 2, 3, 1, 1, 1, 1, 1, 1, 1, 1, 1, 1, 1, 3, 3, 3, 3, 3, 3, 3, 2, 3, 2, 2, 3, 2, 2, 2, 2, 2, 2, 0, 0, 0, 0, 0, 0, 0, 0, 0, 0, 0, 0, 0, 0, 0, 0, 0, 0, 0, 0, 0, 0, 0, 1, 1, 1, 1, 1, 1, 1, 1, 1, 1, 1, 1, 1, 1, 1, 1, 1, 0, 0, 0, 0, 0, 0, 0, 0, 0, 0, 0, 0, 0, 0, 0, 0, 0, 0, 0, 0, 0, 0, 0, 1, 1, 1, 1, 1, 1, 1, 1, 1, 1, 1, 1, 1, 1, 1, 1, 1, 0, 0, 0, 0, 0, 0, 0, 0, 0, 1, 1, 1, 1, 1, 1, 0, 0, 0, 0, 0, 0, 0, 0, 0, 0, 0, 0, 0, 0, 1, 1, 1, 1, 1, 1, 1, 1, 0, 0, 0, 1, 1, 1, 1, 1, 1, 1, 1, 0, 0, 0, 0, 0, 0, 0, 0, 0, 1, 1, 1, 1, 1, 1, 0, 0, 0, 0, 0, 0, 0, 0, 0, 0, 0, 0, 0, 0, 1, 1, 1, 1, 1, 1, 1, 1, 0, 0, 0, 1, 1, 1, 1, 1, 1, 1, 1, 0, 0, 0, 0, 0, 0, 0, 0, 0, 0, 0, 0, 0, 0, 0, 0, 0, 0, 0, 0, 0, 0, 0, 0, 0, 0, 0, 0, 0, 0, 0, 0, 0, 0, 0, 3, 3, 2, 3, 2, 2, 2, 3, 0, 0, 0, 0, 3, 3, 3, 3, 3, 0, 0, 0, 0, 0, 0, 0, 0, 0, 0, 0, 2, 3, 3, 3, 2, 2, 0, 0, 0, 0, 0, 0, 0, 0, 0, 0, 0, 0, 0, 0, 0, 0, 0, 0, 0, 0, 0, 0, 0, 0, 0, 0, 0, 0, 0, 0, 0, 0, 0, 0, 0, 0, 0, 0, 0, 3, 3, 2, 3, 2, 2, 2, 3, 0, 0, 0, 0, 3, 3, 3, 3, 3, 0, 0, 0, 0, 0, 0, 0, 0, 0, 0, 0, 2, 3, 3, 3, 2, 2, 0, 0, 0, 0, 3, 3, 3, 3, 3, 3, 3, 3, 3, 3, 3, 3, 3, 3, 3, 3, 3, 3, 3, 3, 3, 3, 3, 3, 3, 3, 3, 3, 3, 3, 3, 3, 3, 3, 3, 3, 3, 3, 3, 3, 3, 3, 3, 3, 3, 3, 3, 3, 3, 3, 2, 2, 2, 2, 2, 2, 3, 3, 3, 3, 3, 3, 3, 3, 3, 3, 3, 3, 3, 3, 3, 3, 3, 3, 2, 2, 2, 2, 2, 2, 3, 3, 3, 3, 3, 3, 3, 3, 3, 3, 3, 3, 3, 3, 3, 3, 3, 3, 3, 3, 3, 3, 3, 3, 3, 3, 3, 3, 3, 3, 3, 3, 3, 3, 3, 3, 3, 3, 3, 3, 3, 3, 3, 3, 3, 3, 3, 3, 3, 3, 3, 3, 3, 3, 3, 3, 2, 2, 2, 2, 2, 2, 3, 3, 3, 3, 3, 3, 3, 3, 3, 3, 3, 3, 3, 3, 3, 3, 3, 3, 2, 2, 2, 2, 2, 2, 3, 3, 3, 3, 3, 3, 3, 3, 3, 3, 3, 3, 3, 3, 3, 3, 3, 3, 3, 3, 3, 3, 3, 3, 3, 3, 3, 3, 3, 3, 3, 3, 3, 3, 3, 3, 3, 3, 3, 3, 3, 3, 3, 3, 3, 3, 3, 3, 3, 3, 3, 3, 3, 3, 3, 3, 2, 2, 2, 2, 2, 2, 3, 3, 3, 3, 3, 3, 3, 3, 3, 3, 3, 3, 3, 3, 3, 3, 3, 3, 2, 2, 2, 2, 2, 2, 3, 3, 3, 3, 3, 3, 3, 3, 3, 3, 3, 3, 3, 3, 3, 3, 3, 3, 3, 3, 3, 3, 3, 3, 3, 3, 3, 3, 3, 3, 3, 3, 3, 3, 3, 3, 3, 3, 3, 3, 3, 3, 3, 3, 3, 3, 3, 3, 3, 3, 3, 3, 3, 3, 3, 3, 2, 2, 2, 2, 2, 2, 3, 3, 3, 3, 3, 3, 3, 3, 3, 3, 3, 3, 3, 3, 3, 3, 3, 3, 2, 2, 2, 2, 2, 2, 3, 3, 3, 3, 3, 3])
me_cube_114.materials.append(mat_black)
me_cube_114.materials.append(mat_grey)
me_cube_114.materials.append(mat_white)
me_cube_114.materials.append(mat_main)
me_cube_114.use_remesh_preserve_volume = False
me_cube_114.use_remesh_preserve_attributes = False
me_cube_114.use_mirror_vertex_groups = False
me_cube_114.update()

# ---- objects
ob_crossbow_1 = bpy.data.objects.new('Crossbow_1', me_cube_114)

# ---- transforms, parenting, visibility, modifiers, constraints
ob_crossbow_1.location = (0.0, 0.0, 0.0)
ob_crossbow_1.lineart.crease_threshold = 0.0
_m = ob_crossbow_1.modifiers.new('Auto Smooth', 'NODES')
_m.node_group = ng_auto_smooth
_gi = [s.identifier for s in ng_auto_smooth.interface.items_tree if s.item_type == 'SOCKET' and s.in_out == 'INPUT']
_m[_gi[1]] = 0.5568  # Angle

# ---- collection membership
col_collection_1.objects.link(ob_crossbow_1)

# ---- scene / render settings (as saved in the file)
scene.frame_start = 1; scene.frame_end = 250; scene.frame_set(0)
scene.render.engine = 'CYCLES'
scene.render.resolution_x = 1000
scene.render.resolution_y = 1000
scene.render.dither_intensity = 0.0
scene.cycles.samples = 200
scene.cycles.sampling_pattern = 'TABULATED_SOBOL'
scene.cycles.light_sampling_threshold = 0.0
scene.cycles.use_adaptive_sampling = False
scene.cycles.use_light_tree = False
scene.cycles.caustics_reflective = False
scene.cycles.caustics_refractive = False
scene.cycles.blur_glossy = 0.0
scene.cycles.max_bounces = 2
scene.cycles.pixel_filter_type = 'GAUSSIAN'
scene.cycles.sample_clamp_indirect = 0.0
scene.view_settings.view_transform = 'Standard'
bpy.context.view_layer.update()

# ---- added for rendering (the .blend has no active camera): camera
cam_auto = bpy.data.cameras.new('AutoCamera')
cam_auto.lens = 50.0
cam_auto.sensor_width = 36.0
cam_auto.clip_end = 1000.0
ob_auto_camera = bpy.data.objects.new('AutoCamera', cam_auto)
scene.collection.objects.link(ob_auto_camera)
ob_auto_camera.location = (2.62921, -3.12665, 2.06805)
ob_auto_camera.rotation_euler = (1.09748, -7.21219e-08, 0.694738)
scene.camera = ob_auto_camera
bpy.context.view_layer.update()
